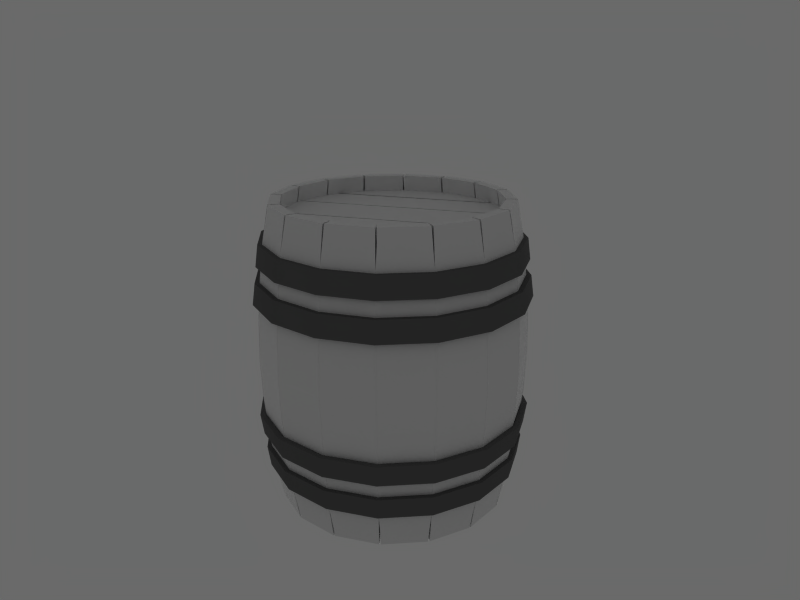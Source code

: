 # Source: barrel_wooden.blend  (saved by Blender 2.49.2; exported with 4.5.12 LTS)
import bpy
from mathutils import Matrix  # noqa: F401  (used for matrix-valued properties, if any)

bpy.ops.wm.read_factory_settings(use_empty=True)
scene = bpy.context.scene
scene.name = 'Scene'

# ---- collections
col_collection_1 = bpy.data.collections.new('Collection 1'); scene.collection.children.link(col_collection_1)
col_collection_2 = bpy.data.collections.new('Collection 2'); scene.collection.children.link(col_collection_2)

# ---- materials (node trees are filled in below, after node groups)
mat_planks = bpy.data.materials.new('Planks')
mat_planks.alpha_threshold = 0.0
mat_planks.diffuse_color = (0.883, 0.883, 0.883, 1.0)
mat_planks.roughness = 0.5
mat_planks.specular_intensity = 0.04067
mat_planks.line_color = (0.0, 0.0, 0.0, 1.0)
mat_rings = bpy.data.materials.new('Rings')
mat_rings.alpha_threshold = 0.0
mat_rings.diffuse_color = (0.3319, 0.3319, 0.3319, 1.0)
mat_rings.roughness = 0.5
mat_rings.line_color = (0.0, 0.0, 0.0, 1.0)

# ---- material node trees

# ---- world
world_world = bpy.data.worlds.new('World'); scene.world = world_world
world_world.color = (0.4143, 0.4143, 0.4143)
world_world.use_sun_shadow = False
world_world.sun_shadow_jitter_overblur = 0.0
world_world.cycles.sampling_method = 'MANUAL'
world_world.cycles.sample_map_resolution = 256
world_world.light_settings.ao_factor = 0.5
world_world.light_settings.distance = 100.0

# ---- cameras
cam_camera_001 = bpy.data.cameras.new('Camera.001')
cam_camera_001.passepartout_alpha = 0.2
cam_camera_001.clip_end = 500.0
cam_camera_001.lens = 35.0
cam_camera_001.ortho_scale = 7.314
cam_camera_001.show_limits = True
cam_camera_001.show_passepartout = False
cam_camera_001.show_safe_areas = True
cam_camera_001.dof.focus_distance = 0.0
cam_camera_001.dof.aperture_fstop = 128.0

# ---- lights
light_spot_001 = bpy.data.lights.new('Spot.001', 'SPOT')
light_spot_001.color = (0.6863, 0.8682, 1.0)
light_spot_001.transmission_factor = 0.0
light_spot_001.cutoff_distance = 30.0
light_spot_001.use_shadow = False
light_spot_001.energy = 24.06
light_spot_001.shadow_buffer_clip_start = 1.001
light_spot_001.shadow_soft_size = 1.0
light_spot_001.shadow_maximum_resolution = 0.006
light_spot_001.use_absolute_resolution = True
light_spot_001.spot_size = 1.309
light_spot_001.cycles.use_multiple_importance_sampling = False
light_spot_002 = bpy.data.lights.new('Spot.002', 'SPOT')
light_spot_002.transmission_factor = 0.0
light_spot_002.cutoff_distance = 30.0
light_spot_002.energy = 120.9
light_spot_002.shadow_buffer_clip_start = 1.001
light_spot_002.shadow_soft_size = 1.0
light_spot_002.shadow_maximum_resolution = 0.006
light_spot_002.use_absolute_resolution = True
light_spot_002.spot_size = 1.309
light_spot_002.cycles.use_multiple_importance_sampling = False
light_spot_005 = bpy.data.lights.new('Spot.005', 'SPOT')
light_spot_005.color = (0.6863, 0.8682, 1.0)
light_spot_005.transmission_factor = 0.0
light_spot_005.cutoff_distance = 30.0
light_spot_005.use_shadow = False
light_spot_005.energy = 60.75
light_spot_005.shadow_buffer_clip_start = 1.001
light_spot_005.shadow_soft_size = 1.0
light_spot_005.shadow_maximum_resolution = 0.006
light_spot_005.use_absolute_resolution = True
light_spot_005.spot_size = 1.309
light_spot_005.cycles.use_multiple_importance_sampling = False
light_lamp_001 = bpy.data.lights.new('Lamp.001', 'SUN')
light_lamp_001.transmission_factor = 0.0
light_lamp_001.angle = 1.571
light_lamp_001.energy = 1.2
light_lamp_001.shadow_buffer_clip_start = 0.5
light_lamp_001.shadow_soft_size = 1.0
light_lamp_001.shadow_cascade_max_distance = 1000.0
light_lamp_001.cycles.use_multiple_importance_sampling = False
light_spot_003 = bpy.data.lights.new('Spot.003', 'POINT')
light_spot_003.transmission_factor = 0.0
light_spot_003.cutoff_distance = 30.0
light_spot_003.use_shadow = False
light_spot_003.energy = 61.14
light_spot_003.shadow_buffer_clip_start = 1.001
light_spot_003.shadow_soft_size = 1.0
light_spot_003.shadow_maximum_resolution = 0.006
light_spot_003.use_absolute_resolution = True
light_spot_003.cycles.use_multiple_importance_sampling = False

# ---- meshes
me_cube_002 = bpy.data.meshes.new('Cube.002')
me_cube_002.from_pydata([(-1.316, -2.25, 1.969), (-1.196, -2.25, 1.802), (-0.4279, -2.25, 2.12), (-0.4812, -0.8, 2.477), (-0.4512, -0.8, 2.272), (-1.288, -0.8, 1.926), (-1.411, -0.8, 2.091), (-0.4279, 2.25, 2.12), (-1.196, 2.25, 1.802), (-1.316, 2.25, 1.969), (-1.288, 0.8, 1.926), (-1.411, 0.8, 2.091), (-0.4812, 0.8, 2.477), (-0.4512, 0.8, 2.272), (-0.436, -1.6, 2.201), (-1.248, -1.6, 1.864), (-0.467, -1.6, 2.404), (-1.37, -1.6, 2.03), (-1.299, -3.21e-07, 1.951), (-1.422, -3.486e-07, 2.117), (-1.23, -2.9, 1.872), (-0.4535, -2.9, 2.193), (-1.115, -2.9, 1.703), (-0.4158, -2.9, 1.993), (-0.4158, 2.9, 1.993), (-1.115, 2.9, 1.703), (-0.4535, 2.9, 2.193), (-1.23, 2.9, 1.872), (-0.4911, -7.154e-07, 2.503), (-0.4611, -2.681e-07, 2.299), (-1.37, 1.6, 2.03), (-0.467, 1.6, 2.404), (-1.248, 1.6, 1.864), (-0.436, 1.6, 2.201), (-1.245, 1.6, 1.866), (-1.866, 1.6, 1.245), (-1.352, 1.6, 2.043), (-2.043, 1.6, 1.352), (-1.306, -2.416e-07, 1.947), (-1.411, -6.869e-07, 2.124), (-1.853, 2.9, 1.258), (-1.258, 2.9, 1.853), (-1.682, 2.9, 1.147), (-1.147, 2.9, 1.682), (-1.147, -2.9, 1.682), (-1.682, -2.9, 1.147), (-1.258, -2.9, 1.853), (-1.853, -2.9, 1.258), (-2.124, -2.953e-07, 1.411), (-1.947, -2.722e-07, 1.306), (-2.043, -1.6, 1.352), (-1.352, -1.6, 2.043), (-1.866, -1.6, 1.245), (-1.245, -1.6, 1.866), (-1.287, 0.8, 1.927), (-1.392, 0.8, 2.104), (-2.104, 0.8, 1.392), (-1.927, 0.8, 1.287), (-1.969, 2.25, 1.315), (-1.795, 2.25, 1.207), (-1.207, 2.25, 1.795), (-2.104, -0.8, 1.392), (-1.927, -0.8, 1.287), (-1.287, -0.8, 1.927), (-1.392, -0.8, 2.104), (-1.207, -2.25, 1.795), (-1.795, -2.25, 1.207), (-1.969, -2.25, 1.315), (-2.322, -2.25, 0.4616), (-2.12, -2.25, 0.4279), (-1.802, -2.25, 1.196), (-2.091, -0.8, 1.411), (-1.926, -0.8, 1.288), (-2.272, -0.8, 0.4512), (-2.477, -0.8, 0.4812), (-1.802, 2.25, 1.196), (-2.12, 2.25, 0.4279), (-2.322, 2.25, 0.4616), (-2.272, 0.8, 0.4512), (-2.477, 0.8, 0.4812), (-2.091, 0.8, 1.411), (-1.926, 0.8, 1.288), (-1.864, -1.6, 1.248), (-2.201, -1.6, 0.436), (-2.03, -1.6, 1.37), (-2.404, -1.6, 0.467), (-2.299, -2.085e-07, 0.4611), (-2.503, -2.258e-07, 0.4911), (-2.193, -2.9, 0.4535), (-1.872, -2.9, 1.23), (-1.993, -2.9, 0.4158), (-1.703, -2.9, 1.115), (-1.703, 2.9, 1.115), (-1.993, 2.9, 0.4158), (-1.872, 2.9, 1.23), (-2.193, 2.9, 0.4535), (-2.117, -6.339e-07, 1.422), (-1.951, -1.927e-07, 1.299), (-2.404, 1.6, 0.467), (-2.03, 1.6, 1.37), (-2.201, 1.6, 0.436), (-1.864, 1.6, 1.248), (-2.2, 1.6, 0.4394), (-2.2, 1.6, -0.4394), (-2.4, 1.6, 0.4886), (-2.4, 1.6, -0.4886), (-2.3, -1.288e-07, 0.4536), (-2.5, -5.646e-07, 0.504), (-2.2, 2.9, -0.4205), (-2.2, 2.9, 0.4205), (-2.0, 2.9, -0.3784), (-2.0, 2.9, 0.3784), (-2.0, -2.9, 0.3784), (-2.0, -2.9, -0.3784), (-2.2, -2.9, 0.4205), (-2.2, -2.9, -0.4205), (-2.5, -1.507e-07, -0.504), (-2.3, -1.394e-07, -0.4536), (-2.4, -1.6, -0.4886), (-2.4, -1.6, 0.4886), (-2.2, -1.6, -0.4394), (-2.2, -1.6, 0.4394), (-2.272, 0.8, 0.4528), (-2.472, 0.8, 0.5032), (-2.472, 0.8, -0.5032), (-2.272, 0.8, -0.4528), (-2.322, 2.25, -0.4622), (-2.122, 2.25, -0.4158), (-2.122, 2.25, 0.4158), (-2.472, -0.8, -0.5032), (-2.272, -0.8, -0.4528), (-2.272, -0.8, 0.4528), (-2.472, -0.8, 0.5032), (-2.122, -2.25, 0.4158), (-2.122, -2.25, -0.4158), (-2.322, -2.25, -0.4622), (-1.969, -2.25, -1.316), (-1.802, -2.25, -1.196), (-2.12, -2.25, -0.4279), (-2.477, -0.8, -0.4812), (-2.272, -0.8, -0.4512), (-1.926, -0.8, -1.288), (-2.091, -0.8, -1.411), (-2.12, 2.25, -0.4279), (-1.802, 2.25, -1.196), (-1.969, 2.25, -1.316), (-1.926, 0.8, -1.288), (-2.091, 0.8, -1.411), (-2.477, 0.8, -0.4812), (-2.272, 0.8, -0.4512), (-2.201, -1.6, -0.436), (-1.864, -1.6, -1.248), (-2.404, -1.6, -0.467), (-2.03, -1.6, -1.37), (-1.951, -7.555e-08, -1.299), (-2.117, -8.136e-08, -1.422), (-1.872, -2.9, -1.23), (-2.193, -2.9, -0.4535), (-1.703, -2.9, -1.115), (-1.993, -2.9, -0.4158), (-1.993, 2.9, -0.4158), (-1.703, 2.9, -1.115), (-2.193, 2.9, -0.4535), (-1.872, 2.9, -1.23), (-2.503, -4.894e-07, -0.4911), (-2.299, -5.976e-08, -0.4611), (-2.03, 1.6, -1.37), (-2.404, 1.6, -0.467), (-1.864, 1.6, -1.248), (-2.201, 1.6, -0.436), (-1.866, 1.6, -1.245), (-1.245, 1.6, -1.866), (-2.043, 1.6, -1.352), (-1.352, 1.6, -2.043), (-1.947, 3.995e-09, -1.306), (-2.124, -4.2e-07, -1.411), (-1.258, 2.9, -1.853), (-1.853, 2.9, -1.258), (-1.147, 2.9, -1.682), (-1.682, 2.9, -1.147), (-1.682, -2.9, -1.147), (-1.147, -2.9, -1.682), (-1.853, -2.9, -1.258), (-1.258, -2.9, -1.853), (-1.411, -2.838e-08, -2.124), (-1.306, -2.664e-08, -1.947), (-1.352, -1.6, -2.043), (-2.043, -1.6, -1.352), (-1.245, -1.6, -1.866), (-1.866, -1.6, -1.245), (-1.927, 0.8, -1.287), (-2.104, 0.8, -1.392), (-1.392, 0.8, -2.104), (-1.287, 0.8, -1.927), (-1.207, 2.25, -1.795), (-1.795, 2.25, -1.207), (-1.392, -0.8, -2.104), (-1.287, -0.8, -1.927), (-1.927, -0.8, -1.287), (-2.104, -0.8, -1.392), (-1.795, -2.25, -1.207), (-1.207, -2.25, -1.795), (-0.4279, -2.25, -2.12), (-1.196, -2.25, -1.802), (-1.316, -2.25, -1.969), (-1.411, -0.8, -2.091), (-1.288, -0.8, -1.926), (-0.4512, -0.8, -2.272), (-0.4812, -0.8, -2.477), (-1.316, 2.25, -1.969), (-1.196, 2.25, -1.802), (-0.4279, 2.25, -2.12), (-0.4512, 0.8, -2.272), (-0.4812, 0.8, -2.477), (-1.411, 0.8, -2.091), (-1.288, 0.8, -1.926), (-1.248, -1.6, -1.864), (-0.436, -1.6, -2.201), (-1.37, -1.6, -2.03), (-0.467, -1.6, -2.404), (-0.4611, -1.126e-10, -2.299), (-0.4911, 1.942e-10, -2.503), (-0.4535, -2.9, -2.193), (-1.23, -2.9, -1.872), (-0.4158, -2.9, -1.993), (-1.115, -2.9, -1.703), (-1.115, 2.9, -1.703), (-0.4158, 2.9, -1.993), (-1.23, 2.9, -1.872), (-0.4535, 2.9, -2.193), (-1.422, -3.667e-07, -2.117), (-1.299, 5.275e-08, -1.951), (-0.467, 1.6, -2.404), (-1.37, 1.6, -2.03), (-0.436, 1.6, -2.201), (-1.248, 1.6, -1.864), (-0.4394, 1.6, -2.2), (0.4394, 1.6, -2.2), (-0.4886, 1.6, -2.4), (0.4886, 1.6, -2.4), (-0.4536, 7.907e-08, -2.3), (-0.504, -3.378e-07, -2.5), (0.4205, 2.9, -2.2), (-0.4205, 2.9, -2.2), (0.3784, 2.9, -2.0), (-0.3784, 2.9, -2.0), (-0.3784, -2.9, -2.0), (0.3784, -2.9, -2.0), (-0.4205, -2.9, -2.2), (0.4205, -2.9, -2.2), (0.504, 2.342e-14, -2.5), (0.4536, 4.956e-14, -2.3), (0.4886, -1.6, -2.4), (-0.4886, -1.6, -2.4), (0.4394, -1.6, -2.2), (-0.4394, -1.6, -2.2), (-0.4528, 0.8, -2.272), (-0.5032, 0.8, -2.472), (0.5032, 0.8, -2.472), (0.4528, 0.8, -2.272), (0.4158, 2.25, -2.122), (-0.4158, 2.25, -2.122), (-0.4622, 2.25, -2.322), (0.5032, -0.8, -2.472), (0.4528, -0.8, -2.272), (-0.4528, -0.8, -2.272), (-0.5032, -0.8, -2.472), (-0.4622, -2.25, -2.322), (-0.4158, -2.25, -2.122), (0.4158, -2.25, -2.122), (1.196, -2.25, -1.802), (0.4279, -2.25, -2.12), (0.4616, -2.25, -2.322), (0.4812, -0.8, -2.477), (0.4512, -0.8, -2.272), (1.288, -0.8, -1.926), (1.411, -0.8, -2.091), (0.4616, 2.25, -2.322), (0.4279, 2.25, -2.12), (1.196, 2.25, -1.802), (1.288, 0.8, -1.926), (1.411, 0.8, -2.091), (0.4812, 0.8, -2.477), (0.4512, 0.8, -2.272), (0.436, -1.6, -2.201), (1.248, -1.6, -1.864), (0.467, -1.6, -2.404), (1.37, -1.6, -2.03), (1.299, -2.632e-08, -1.951), (1.422, -2.893e-08, -2.117), (1.23, -2.9, -1.872), (0.4535, -2.9, -2.193), (1.115, -2.9, -1.703), (0.4158, -2.9, -1.993), (0.4158, 2.9, -1.993), (1.115, 2.9, -1.703), (0.4535, 2.9, -2.193), (1.23, 2.9, -1.872), (0.4911, -3.376e-07, -2.503), (0.4611, 7.896e-08, -2.299), (1.37, 1.6, -2.03), (0.467, 1.6, -2.404), (1.248, 1.6, -1.864), (0.436, 1.6, -2.201), (1.245, 1.6, -1.866), (1.866, 1.6, -1.245), (1.352, 1.6, -2.043), (2.043, 1.6, -1.352), (1.306, 5.243e-08, -1.947), (1.411, -3.661e-07, -2.124), (1.853, 2.9, -1.258), (1.258, 2.9, -1.853), (1.682, 2.9, -1.147), (1.147, 2.9, -1.682), (1.147, -2.9, -1.682), (1.682, -2.9, -1.147), (1.258, -2.9, -1.853), (1.853, -2.9, -1.258), (2.124, -8.219e-08, -1.411), (1.947, -7.507e-08, -1.306), (2.043, -1.6, -1.352), (1.352, -1.6, -2.043), (1.866, -1.6, -1.245), (1.245, -1.6, -1.866), (1.287, 0.8, -1.927), (1.392, 0.8, -2.104), (2.104, 0.8, -1.392), (1.927, 0.8, -1.287), (1.795, 2.25, -1.207), (1.207, 2.25, -1.795), (1.315, 2.25, -1.969), (2.104, -0.8, -1.392), (1.927, -0.8, -1.287), (1.287, -0.8, -1.927), (1.392, -0.8, -2.104), (1.315, -2.25, -1.969), (1.207, -2.25, -1.795), (1.795, -2.25, -1.207), (2.12, -2.25, -0.4279), (1.802, -2.25, -1.196), (1.969, -2.25, -1.316), (2.091, -0.8, -1.411), (1.926, -0.8, -1.288), (2.272, -0.8, -0.4512), (2.477, -0.8, -0.4812), (1.969, 2.25, -1.316), (1.802, 2.25, -1.196), (2.12, 2.25, -0.4279), (2.272, 0.8, -0.4512), (2.477, 0.8, -0.4812), (2.091, 0.8, -1.411), (1.926, 0.8, -1.288), (1.864, -1.6, -1.248), (2.201, -1.6, -0.436), (2.03, -1.6, -1.37), (2.404, -1.6, -0.467), (2.299, -1.388e-07, -0.4611), (2.503, -1.517e-07, -0.4911), (2.193, -2.9, -0.4535), (1.872, -2.9, -1.23), (1.993, -2.9, -0.4158), (1.703, -2.9, -1.115), (1.703, 2.9, -1.115), (1.993, 2.9, -0.4158), (1.872, 2.9, -1.23), (2.193, 2.9, -0.4535), (2.117, -4.191e-07, -1.422), (1.951, 3.514e-09, -1.299), (2.404, 1.6, -0.467), (2.03, 1.6, -1.37), (2.201, 1.6, -0.436), (1.864, 1.6, -1.248), (2.2, 1.6, -0.4394), (2.2, 1.6, 0.4394), (2.4, 1.6, -0.4886), (2.4, 1.6, 0.4886), (2.3, -6.033e-08, -0.4536), (2.5, -4.885e-07, -0.504), (2.2, 2.9, 0.4205), (2.2, 2.9, -0.4205), (2.0, 2.9, 0.3784), (2.0, 2.9, -0.3784), (2.0, -2.9, -0.3784), (2.0, -2.9, 0.3784), (2.2, -2.9, -0.4205), (2.2, -2.9, 0.4205), (2.5, -2.268e-07, 0.504), (2.3, -2.079e-07, 0.4536), (2.4, -1.6, 0.4886), (2.4, -1.6, -0.4886), (2.2, -1.6, 0.4394), (2.2, -1.6, -0.4394), (2.272, 0.8, -0.4528), (2.472, 0.8, -0.5032), (2.472, 0.8, 0.5032), (2.272, 0.8, 0.4528), (2.122, 2.25, 0.4158), (2.122, 2.25, -0.4158), (2.322, 2.25, -0.4622), (2.472, -0.8, 0.5032), (2.272, -0.8, 0.4528), (2.272, -0.8, -0.4528), (2.472, -0.8, -0.5032), (2.322, -2.25, -0.4622), (2.122, -2.25, -0.4158), (2.122, -2.25, 0.4158), (1.802, -2.25, 1.196), (2.12, -2.25, 0.4279), (2.322, -2.25, 0.4616), (2.477, -0.8, 0.4812), (2.272, -0.8, 0.4512), (1.926, -0.8, 1.288), (2.091, -0.8, 1.411), (2.322, 2.25, 0.4616), (2.12, 2.25, 0.4279), (1.802, 2.25, 1.196), (1.926, 0.8, 1.288), (2.091, 0.8, 1.411), (2.477, 0.8, 0.4812), (2.272, 0.8, 0.4512), (2.201, -1.6, 0.436), (1.864, -1.6, 1.248), (2.404, -1.6, 0.467), (2.03, -1.6, 1.37), (1.951, -2.717e-07, 1.299), (2.117, -2.961e-07, 1.422), (1.872, -2.9, 1.23), (2.193, -2.9, 0.4535), (1.703, -2.9, 1.115), (1.993, -2.9, 0.4158), (1.993, 2.9, 0.4158), (1.703, 2.9, 1.115), (2.193, 2.9, 0.4535), (1.872, 2.9, 1.23), (2.503, -5.636e-07, 0.4911), (2.299, -1.294e-07, 0.4611), (2.03, 1.6, 1.37), (2.404, 1.6, 0.467), (1.864, 1.6, 1.248), (2.201, 1.6, 0.436), (1.866, 1.6, 1.245), (1.245, 1.6, 1.866), (2.043, 1.6, 1.352), (1.352, 1.6, 2.043), (1.947, -1.931e-07, 1.306), (2.124, -6.331e-07, 1.411), (1.258, 2.9, 1.853), (1.853, 2.9, 1.258), (1.147, 2.9, 1.682), (1.682, 2.9, 1.147), (1.682, -2.9, 1.147), (1.147, -2.9, 1.682), (1.853, -2.9, 1.258), (1.258, -2.9, 1.853), (1.411, -3.491e-07, 2.124), (1.306, -3.206e-07, 1.947), (1.352, -1.6, 2.043), (2.043, -1.6, 1.352), (1.245, -1.6, 1.866), (1.866, -1.6, 1.245), (1.927, 0.8, 1.287), (2.104, 0.8, 1.392), (1.392, 0.8, 2.104), (1.287, 0.8, 1.927), (1.315, 2.25, 1.969), (1.207, 2.25, 1.795), (1.795, 2.25, 1.207), (1.969, 2.25, 1.315), (1.392, -0.8, 2.104), (1.287, -0.8, 1.927), (1.927, -0.8, 1.287), (2.104, -0.8, 1.392), (1.969, -2.25, 1.315), (1.795, -2.25, 1.207), (1.207, -2.25, 1.795), (1.315, -2.25, 1.969), (0.4616, -2.25, 2.322), (0.4279, -2.25, 2.12), (1.196, -2.25, 1.802), (1.411, -0.8, 2.091), (1.288, -0.8, 1.926), (0.4512, -0.8, 2.272), (0.4812, -0.8, 2.477), (1.196, 2.25, 1.802), (0.4279, 2.25, 2.12), (0.4616, 2.25, 2.322), (0.4512, 0.8, 2.272), (0.4812, 0.8, 2.477), (1.411, 0.8, 2.091), (1.288, 0.8, 1.926), (1.248, -1.6, 1.864), (0.436, -1.6, 2.201), (1.37, -1.6, 2.03), (0.467, -1.6, 2.404), (0.4611, -3.472e-07, 2.299), (0.4911, -3.777e-07, 2.503), (0.4535, -2.9, 2.193), (1.23, -2.9, 1.872), (0.4158, -2.9, 1.993), (1.115, -2.9, 1.703), (1.115, 2.9, 1.703), (0.4158, 2.9, 1.993), (1.23, 2.9, 1.872), (0.4535, 2.9, 2.193), (1.422, -6.863e-07, 2.117), (1.299, -2.419e-07, 1.951), (0.467, 1.6, 2.404), (1.37, 1.6, 2.03), (0.436, 1.6, 2.201), (1.248, 1.6, 1.864), (0.4394, 1.6, 2.2), (-0.4394, 1.6, 2.2), (0.4886, 1.6, 2.4), (-0.4886, 1.6, 2.4), (0.4536, -2.682e-07, 2.3), (0.504, -7.153e-07, 2.5), (-0.4205, 2.9, 2.2), (0.4205, 2.9, 2.2), (-0.3784, 2.9, 2.0), (0.3784, 2.9, 2.0), (0.3784, -2.9, 2.0), (-0.3784, -2.9, 2.0), (0.4205, -2.9, 2.2), (-0.4205, -2.9, 2.2), (-0.504, -3.775e-07, 2.5), (-0.4536, -3.473e-07, 2.3), (-0.4886, -1.6, 2.4), (0.4886, -1.6, 2.4), (-0.4394, -1.6, 2.2), (0.4394, -1.6, 2.2), (0.4528, 0.8, 2.272), (0.5032, 0.8, 2.472), (-0.5032, 0.8, 2.472), (-0.4528, 0.8, 2.272), (-0.4622, 2.25, 2.322), (-0.4158, 2.25, 2.122), (0.4158, 2.25, 2.122), (-0.5032, -0.8, 2.472), (-0.4528, -0.8, 2.272), (0.4528, -0.8, 2.272), (0.5032, -0.8, 2.472), (0.4158, -2.25, 2.122), (-0.4158, -2.25, 2.122), (-0.4622, -2.25, 2.322)], [], [(522, 520, 521, 523), (510, 530, 533, 511), (513, 532, 531, 512), (532, 524, 515, 531), (530, 510, 512, 531), (531, 515, 514, 530), (524, 532, 533, 525), (532, 513, 511, 533), (510, 536, 485, 512), (536, 519, 517, 485), (536, 510, 511, 535), (524, 537, 538, 525), (537, 526, 528, 538), (527, 540, 539, 529), (540, 515, 514, 539), (526, 537, 540, 527), (539, 514, 525, 538), (528, 542, 541, 529), (542, 521, 520, 541), (527, 476, 543, 526), (529, 541, 476, 527), (0, 20, 22, 1), (17, 0, 1, 15), (2, 23, 21, 543), (14, 2, 543, 16), (20, 0, 543, 21), (0, 17, 16, 543), (1, 22, 23, 2), (15, 1, 2, 14), (4, 29, 18, 5), (14, 4, 5, 15), (6, 19, 28, 3), (17, 6, 3, 16), (3, 28, 29, 4), (16, 3, 4, 14), (6, 17, 15, 5), (19, 6, 5, 18), (8, 25, 24, 7), (32, 8, 7, 33), (534, 26, 27, 9), (31, 534, 9, 30), (7, 24, 26, 534), (33, 7, 534, 31), (9, 27, 25, 8), (30, 9, 8, 32), (11, 30, 32, 10), (19, 11, 10, 18), (12, 28, 29, 13), (31, 12, 13, 33), (11, 19, 28, 12), (30, 11, 12, 31), (13, 29, 18, 10), (33, 13, 10, 32), (21, 23, 22, 20), (26, 24, 25, 27), (41, 43, 42, 40), (46, 44, 45, 47), (34, 54, 57, 35), (54, 38, 49, 57), (37, 56, 55, 36), (56, 48, 39, 55), (36, 55, 54, 34), (55, 39, 38, 54), (48, 56, 57, 49), (56, 37, 35, 57), (37, 58, 59, 35), (58, 40, 42, 59), (34, 60, 9, 36), (60, 43, 41, 9), (36, 9, 58, 37), (9, 41, 40, 58), (35, 59, 60, 34), (59, 42, 43, 60), (48, 61, 62, 49), (61, 50, 52, 62), (51, 64, 63, 53), (64, 39, 38, 63), (50, 61, 64, 51), (61, 48, 39, 64), (53, 63, 62, 52), (63, 38, 49, 62), (52, 66, 65, 53), (66, 45, 44, 65), (51, 0, 67, 50), (0, 46, 47, 67), (0, 51, 53, 65), (46, 0, 65, 44), (50, 67, 66, 52), (67, 47, 45, 66), (68, 88, 90, 69), (85, 68, 69, 83), (70, 91, 89, 67), (82, 70, 67, 84), (67, 89, 88, 68), (84, 67, 68, 85), (69, 90, 91, 70), (83, 69, 70, 82), (72, 97, 86, 73), (82, 72, 73, 83), (74, 87, 96, 71), (85, 74, 71, 84), (71, 96, 97, 72), (84, 71, 72, 82), (74, 85, 83, 73), (87, 74, 73, 86), (76, 93, 92, 75), (100, 76, 75, 101), (58, 94, 95, 77), (99, 58, 77, 98), (75, 92, 94, 58), (101, 75, 58, 99), (77, 95, 93, 76), (98, 77, 76, 100), (79, 98, 100, 78), (87, 79, 78, 86), (80, 96, 97, 81), (99, 80, 81, 101), (79, 87, 96, 80), (98, 79, 80, 99), (81, 97, 86, 78), (101, 81, 78, 100), (89, 91, 90, 88), (94, 92, 93, 95), (109, 111, 110, 108), (114, 112, 113, 115), (102, 122, 125, 103), (122, 106, 117, 125), (105, 124, 123, 104), (124, 116, 107, 123), (104, 123, 122, 102), (123, 107, 106, 122), (116, 124, 125, 117), (124, 105, 103, 125), (105, 126, 127, 103), (126, 108, 110, 127), (102, 128, 77, 104), (128, 111, 109, 77), (104, 77, 126, 105), (77, 109, 108, 126), (103, 127, 128, 102), (127, 110, 111, 128), (116, 129, 130, 117), (129, 118, 120, 130), (119, 132, 131, 121), (132, 107, 106, 131), (118, 129, 132, 119), (129, 116, 107, 132), (121, 131, 130, 120), (131, 106, 117, 130), (120, 134, 133, 121), (134, 113, 112, 133), (119, 68, 135, 118), (68, 114, 115, 135), (121, 133, 68, 119), (133, 112, 114, 68), (118, 135, 134, 120), (135, 115, 113, 134), (136, 156, 158, 137), (153, 136, 137, 151), (138, 159, 157, 135), (150, 138, 135, 152), (135, 157, 156, 136), (152, 135, 136, 153), (137, 158, 159, 138), (151, 137, 138, 150), (140, 165, 154, 141), (150, 140, 141, 151), (142, 155, 164, 139), (153, 142, 139, 152), (139, 164, 165, 140), (152, 139, 140, 150), (142, 153, 151, 141), (155, 142, 141, 154), (144, 161, 160, 143), (168, 144, 143, 169), (126, 162, 163, 145), (167, 126, 145, 166), (143, 160, 162, 126), (169, 143, 126, 167), (145, 163, 161, 144), (166, 145, 144, 168), (147, 166, 168, 146), (155, 147, 146, 154), (148, 164, 165, 149), (167, 148, 149, 169), (147, 155, 164, 148), (166, 147, 148, 167), (149, 165, 154, 146), (169, 149, 146, 168), (157, 159, 158, 156), (162, 160, 161, 163), (177, 179, 178, 176), (182, 180, 181, 183), (170, 190, 193, 171), (190, 174, 185, 193), (173, 192, 191, 172), (192, 184, 175, 191), (172, 191, 190, 170), (191, 175, 174, 190), (184, 192, 193, 185), (192, 173, 171, 193), (173, 209, 194, 171), (209, 176, 178, 194), (170, 195, 145, 172), (195, 179, 177, 145), (172, 145, 209, 173), (145, 177, 176, 209), (171, 194, 195, 170), (194, 178, 179, 195), (184, 196, 197, 185), (196, 186, 188, 197), (187, 199, 198, 189), (199, 175, 174, 198), (186, 196, 199, 187), (196, 184, 175, 199), (189, 198, 197, 188), (198, 174, 185, 197), (188, 201, 200, 189), (201, 181, 180, 200), (187, 136, 204, 186), (136, 182, 183, 204), (189, 200, 136, 187), (200, 180, 182, 136), (186, 204, 201, 188), (204, 183, 181, 201), (267, 222, 224, 202), (219, 267, 202, 217), (203, 225, 223, 204), (216, 203, 204, 218), (204, 223, 222, 267), (218, 204, 267, 219), (202, 224, 225, 203), (217, 202, 203, 216), (206, 231, 220, 207), (216, 206, 207, 217), (208, 221, 230, 205), (219, 208, 205, 218), (205, 230, 231, 206), (218, 205, 206, 216), (208, 219, 217, 207), (221, 208, 207, 220), (211, 227, 226, 210), (234, 211, 210, 235), (209, 228, 229, 262), (233, 209, 262, 232), (210, 226, 228, 209), (235, 210, 209, 233), (262, 229, 227, 211), (232, 262, 211, 234), (213, 232, 234, 212), (221, 213, 212, 220), (214, 230, 231, 215), (233, 214, 215, 235), (213, 221, 230, 214), (232, 213, 214, 233), (215, 231, 220, 212), (235, 215, 212, 234), (223, 225, 224, 222), (228, 226, 227, 229), (243, 245, 244, 242), (248, 246, 247, 249), (236, 256, 259, 237), (256, 240, 251, 259), (239, 258, 257, 238), (258, 250, 241, 257), (238, 257, 256, 236), (257, 241, 240, 256), (250, 258, 259, 251), (258, 239, 237, 259), (239, 277, 260, 237), (277, 242, 244, 260), (236, 261, 262, 238), (261, 245, 243, 262), (238, 262, 277, 239), (262, 243, 242, 277), (237, 260, 261, 236), (260, 244, 245, 261), (250, 263, 264, 251), (263, 252, 254, 264), (253, 266, 265, 255), (266, 241, 240, 265), (252, 263, 266, 253), (263, 250, 241, 266), (255, 265, 264, 254), (265, 240, 251, 264), (254, 269, 268, 255), (269, 247, 246, 268), (253, 267, 272, 252), (267, 248, 249, 272), (255, 268, 267, 253), (268, 246, 248, 267), (252, 272, 269, 254), (272, 249, 247, 269), (335, 290, 292, 270), (287, 335, 270, 285), (271, 293, 291, 272), (284, 271, 272, 286), (272, 291, 290, 335), (286, 272, 335, 287), (270, 292, 293, 271), (285, 270, 271, 284), (274, 299, 288, 275), (284, 274, 275, 285), (276, 289, 298, 273), (287, 276, 273, 286), (273, 298, 299, 274), (286, 273, 274, 284), (276, 287, 285, 275), (289, 276, 275, 288), (279, 295, 294, 278), (302, 279, 278, 303), (277, 296, 297, 330), (301, 277, 330, 300), (278, 294, 296, 277), (303, 278, 277, 301), (330, 297, 295, 279), (300, 330, 279, 302), (281, 300, 302, 280), (289, 281, 280, 288), (282, 298, 299, 283), (301, 282, 283, 303), (281, 289, 298, 282), (300, 281, 282, 301), (283, 299, 288, 280), (303, 283, 280, 302), (291, 293, 292, 290), (296, 294, 295, 297), (311, 313, 312, 310), (316, 314, 315, 317), (304, 324, 327, 305), (324, 308, 319, 327), (307, 326, 325, 306), (326, 318, 309, 325), (306, 325, 324, 304), (325, 309, 308, 324), (318, 326, 327, 319), (326, 307, 305, 327), (307, 345, 328, 305), (345, 310, 312, 328), (304, 329, 330, 306), (329, 313, 311, 330), (306, 330, 345, 307), (330, 311, 310, 345), (305, 328, 329, 304), (328, 312, 313, 329), (318, 331, 332, 319), (331, 320, 322, 332), (321, 334, 333, 323), (334, 309, 308, 333), (320, 331, 334, 321), (331, 318, 309, 334), (323, 333, 332, 322), (333, 308, 319, 332), (322, 337, 336, 323), (337, 315, 314, 336), (321, 335, 340, 320), (335, 316, 317, 340), (323, 336, 335, 321), (336, 314, 316, 335), (320, 340, 337, 322), (340, 317, 315, 337), (403, 358, 360, 338), (355, 403, 338, 353), (339, 361, 359, 340), (352, 339, 340, 354), (340, 359, 358, 403), (354, 340, 403, 355), (338, 360, 361, 339), (353, 338, 339, 352), (342, 367, 356, 343), (352, 342, 343, 353), (344, 357, 366, 341), (355, 344, 341, 354), (341, 366, 367, 342), (354, 341, 342, 352), (344, 355, 353, 343), (357, 344, 343, 356), (347, 363, 362, 346), (370, 347, 346, 371), (345, 364, 365, 398), (369, 345, 398, 368), (346, 362, 364, 345), (371, 346, 345, 369), (398, 365, 363, 347), (368, 398, 347, 370), (349, 368, 370, 348), (357, 349, 348, 356), (350, 366, 367, 351), (369, 350, 351, 371), (349, 357, 366, 350), (368, 349, 350, 369), (351, 367, 356, 348), (371, 351, 348, 370), (359, 361, 360, 358), (364, 362, 363, 365), (379, 381, 380, 378), (384, 382, 383, 385), (372, 392, 395, 373), (392, 376, 387, 395), (375, 394, 393, 374), (394, 386, 377, 393), (374, 393, 392, 372), (393, 377, 376, 392), (386, 394, 395, 387), (394, 375, 373, 395), (375, 413, 396, 373), (413, 378, 380, 396), (372, 397, 398, 374), (397, 381, 379, 398), (374, 398, 413, 375), (398, 379, 378, 413), (373, 396, 397, 372), (396, 380, 381, 397), (386, 399, 400, 387), (399, 388, 390, 400), (389, 402, 401, 391), (402, 377, 376, 401), (388, 399, 402, 389), (399, 386, 377, 402), (391, 401, 400, 390), (401, 376, 387, 400), (390, 405, 404, 391), (405, 383, 382, 404), (389, 403, 408, 388), (403, 384, 385, 408), (391, 404, 403, 389), (404, 382, 384, 403), (388, 408, 405, 390), (408, 385, 383, 405), (472, 426, 428, 406), (423, 472, 406, 421), (407, 429, 427, 408), (420, 407, 408, 422), (408, 427, 426, 472), (422, 408, 472, 423), (406, 428, 429, 407), (421, 406, 407, 420), (410, 435, 424, 411), (420, 410, 411, 421), (412, 425, 434, 409), (423, 412, 409, 422), (409, 434, 435, 410), (422, 409, 410, 420), (412, 423, 421, 411), (425, 412, 411, 424), (415, 431, 430, 414), (438, 415, 414, 439), (413, 432, 433, 467), (437, 413, 467, 436), (414, 430, 432, 413), (439, 414, 413, 437), (467, 433, 431, 415), (436, 467, 415, 438), (417, 436, 438, 416), (425, 417, 416, 424), (418, 434, 435, 419), (437, 418, 419, 439), (417, 425, 434, 418), (436, 417, 418, 437), (419, 435, 424, 416), (439, 419, 416, 438), (427, 429, 428, 426), (432, 430, 431, 433), (447, 449, 448, 446), (452, 450, 451, 453), (440, 460, 463, 441), (460, 444, 455, 463), (443, 462, 461, 442), (462, 454, 445, 461), (442, 461, 460, 440), (461, 445, 444, 460), (454, 462, 463, 455), (462, 443, 441, 463), (443, 464, 465, 441), (464, 446, 448, 465), (440, 466, 467, 442), (466, 449, 447, 467), (442, 467, 464, 443), (467, 447, 446, 464), (441, 465, 466, 440), (465, 448, 449, 466), (454, 468, 469, 455), (468, 456, 458, 469), (457, 471, 470, 459), (471, 445, 444, 470), (456, 468, 471, 457), (468, 454, 445, 471), (459, 470, 469, 458), (470, 444, 455, 469), (458, 474, 473, 459), (474, 451, 450, 473), (457, 472, 475, 456), (472, 452, 453, 475), (459, 473, 472, 457), (473, 450, 452, 472), (456, 475, 474, 458), (475, 453, 451, 474), (476, 496, 498, 477), (493, 476, 477, 491), (478, 499, 497, 475), (490, 478, 475, 492), (475, 497, 496, 476), (492, 475, 476, 493), (477, 498, 499, 478), (491, 477, 478, 490), (480, 505, 494, 481), (490, 480, 481, 491), (482, 495, 504, 479), (493, 482, 479, 492), (479, 504, 505, 480), (492, 479, 480, 490), (482, 493, 491, 481), (495, 482, 481, 494), (484, 501, 500, 483), (508, 484, 483, 509), (464, 502, 503, 485), (507, 464, 485, 506), (483, 500, 502, 464), (509, 483, 464, 507), (485, 503, 501, 484), (506, 485, 484, 508), (487, 506, 508, 486), (495, 487, 486, 494), (488, 504, 505, 489), (507, 488, 489, 509), (487, 495, 504, 488), (506, 487, 488, 507), (489, 505, 494, 486), (509, 489, 486, 508), (497, 499, 498, 496), (502, 500, 501, 503), (517, 519, 518, 516), (530, 514, 525, 533), (513, 534, 535, 511), (534, 516, 518, 535), (512, 485, 534, 513), (485, 517, 516, 534), (535, 518, 519, 536), (537, 524, 515, 540), (529, 539, 538, 528), (476, 522, 523, 543), (541, 520, 522, 476), (526, 543, 542, 528), (543, 523, 521, 542)])
me_cube_002.polygons.foreach_set('use_smooth', [True] * 544)
me_cube_002.materials.append(mat_planks)
me_cube_002.use_remesh_preserve_volume = False
me_cube_002.use_remesh_preserve_attributes = False
me_cube_002.use_mirror_vertex_groups = False
me_cube_002.update()
me_cube_001 = bpy.data.meshes.new('Cube.001')
me_cube_001.from_pydata([(6.304, 1.501, 7.323), (6.304, 1.501, -7.323), (6.304, -1.501, 7.323), (6.304, -1.501, -7.323), (-6.304, -1.501, 7.323), (-6.304, -1.501, -7.323), (-6.304, 1.501, 7.323), (-6.304, 1.501, -7.323), (6.304, 1.501, 7.856), (6.304, 1.501, -7.856), (6.304, -1.501, 7.856), (6.304, -1.501, -7.856), (-6.304, -1.501, 7.856), (-6.304, -1.501, -7.856), (-6.304, 1.501, 7.856), (-6.304, 1.501, -7.856), (-5.116, 4.07, 7.856), (-5.116, 4.07, -7.856), (-6.304, 1.587, 7.856), (-6.304, 1.587, -7.856), (6.304, 1.587, 7.856), (6.304, 1.587, -7.856), (5.116, 4.07, 7.856), (5.116, 4.07, -7.856), (-5.116, 4.07, 7.323), (-5.116, 4.07, -7.323), (-6.304, 1.587, 7.323), (-6.304, 1.587, -7.323), (6.304, 1.587, 7.323), (6.304, 1.587, -7.323), (5.116, 4.07, 7.323), (5.116, 4.07, -7.323), (1.59, 6.336, 7.323), (1.59, 6.336, -7.323), (4.886, 4.238, 7.323), (4.886, 4.238, -7.323), (-5.006, 4.238, 7.323), (-5.006, 4.238, -7.323), (-1.71, 6.336, 7.323), (-1.71, 6.336, -7.323), (1.59, 6.336, 7.856), (1.59, 6.336, -7.856), (4.886, 4.238, 7.856), (4.886, 4.238, -7.856), (-5.006, 4.238, 7.856), (-5.006, 4.238, -7.856), (-1.71, 6.336, 7.856), (-1.71, 6.336, -7.856), (4.225, 4.937, 7.323), (4.225, 4.937, -7.323), (3.153, 5.637, 7.323), (3.153, 5.637, -7.323), (-3.273, 5.637, 7.323), (-3.273, 5.637, -7.323), (-4.345, 4.937, 7.323), (-4.345, 4.937, -7.323), (4.225, 4.937, 7.856), (4.225, 4.937, -7.856), (3.153, 5.637, 7.856), (3.153, 5.637, -7.856), (-4.345, 4.937, 7.856), (-4.345, 4.937, -7.856), (-3.273, 5.637, 7.856), (-3.273, 5.637, -7.856), (-3.273, -5.637, 7.856), (-3.273, -5.637, -7.856), (-4.345, -4.937, 7.856), (-4.345, -4.937, -7.856), (3.153, -5.637, 7.856), (3.153, -5.637, -7.856), (4.225, -4.937, 7.856), (4.225, -4.937, -7.856), (-4.345, -4.937, 7.323), (-4.345, -4.937, -7.323), (-3.273, -5.637, 7.323), (-3.273, -5.637, -7.323), (3.153, -5.637, 7.323), (3.153, -5.637, -7.323), (4.225, -4.937, 7.323), (4.225, -4.937, -7.323), (-1.71, -6.336, 7.856), (-1.71, -6.336, -7.856), (-5.006, -4.238, 7.856), (-5.006, -4.238, -7.856), (4.886, -4.238, 7.856), (4.886, -4.238, -7.856), (1.59, -6.336, 7.856), (1.59, -6.336, -7.856), (-1.71, -6.336, 7.323), (-1.71, -6.336, -7.323), (-5.006, -4.238, 7.323), (-5.006, -4.238, -7.323), (4.886, -4.238, 7.323), (4.886, -4.238, -7.323), (1.59, -6.336, 7.323), (1.59, -6.336, -7.323), (5.116, -4.07, 7.323), (5.116, -4.07, -7.323), (6.304, -1.587, 7.323), (6.304, -1.587, -7.323), (-6.304, -1.587, 7.323), (-6.304, -1.587, -7.323), (-5.116, -4.07, 7.323), (-5.116, -4.07, -7.323), (5.116, -4.07, 7.856), (5.116, -4.07, -7.856), (6.304, -1.587, 7.856), (6.304, -1.587, -7.856), (-6.304, -1.587, 7.856), (-6.304, -1.587, -7.856), (-5.116, -4.07, 7.856), (-5.116, -4.07, -7.856)], [], [(0, 2, 4, 6), (5, 3, 1, 7), (8, 14, 12, 10), (13, 15, 9, 11), (0, 8, 10, 2), (11, 9, 1, 3), (2, 10, 12, 4), (13, 11, 3, 5), (4, 12, 14, 6), (15, 13, 5, 7), (8, 0, 6, 14), (7, 1, 9, 15), (22, 30, 24, 16), (25, 31, 23, 17), (26, 18, 16, 24), (17, 19, 27, 25), (28, 20, 18, 26), (19, 21, 29, 27), (30, 22, 20, 28), (21, 23, 31, 29), (22, 16, 18, 20), (19, 17, 23, 21), (30, 28, 26, 24), (27, 29, 31, 25), (34, 42, 44, 36), (45, 43, 35, 37), (40, 32, 38, 46), (39, 33, 41, 47), (32, 50, 52, 38), (53, 51, 33, 39), (50, 48, 54, 52), (55, 49, 51, 53), (48, 34, 36, 54), (37, 35, 49, 55), (46, 62, 58, 40), (59, 63, 47, 41), (62, 60, 56, 58), (57, 61, 63, 59), (60, 44, 42, 56), (43, 45, 61, 57), (40, 58, 50, 32), (51, 59, 41, 33), (58, 56, 48, 50), (49, 57, 59, 51), (56, 42, 34, 48), (35, 43, 57, 49), (44, 60, 54, 36), (55, 61, 45, 37), (60, 62, 52, 54), (53, 63, 61, 55), (62, 46, 38, 52), (39, 47, 63, 53), (64, 74, 88, 80), (89, 75, 65, 81), (66, 72, 74, 64), (75, 73, 67, 65), (82, 90, 72, 66), (73, 91, 83, 67), (70, 78, 92, 84), (93, 79, 71, 85), (68, 76, 78, 70), (79, 77, 69, 71), (86, 94, 76, 68), (77, 95, 87, 69), (66, 70, 84, 82), (85, 71, 67, 83), (64, 68, 70, 66), (71, 69, 65, 67), (80, 86, 68, 64), (69, 87, 81, 65), (78, 72, 90, 92), (91, 73, 79, 93), (76, 74, 72, 78), (73, 75, 77, 79), (94, 88, 74, 76), (75, 89, 95, 77), (86, 80, 88, 94), (89, 81, 87, 95), (92, 90, 82, 84), (83, 91, 93, 85), (96, 102, 100, 98), (101, 103, 97, 99), (104, 106, 108, 110), (109, 107, 105, 111), (96, 98, 106, 104), (107, 99, 97, 105), (98, 100, 108, 106), (109, 101, 99, 107), (100, 102, 110, 108), (111, 103, 101, 109), (104, 110, 102, 96), (103, 111, 105, 97)])
_uv = me_cube_001.uv_layers.new(name='ColormapTop')
_uv.uv.foreach_set('vector', [0.8965, 0.8178, 0.8965, 0.9346, 0.4057, 0.9346, 0.4057, 0.8178, 0.4057, 0.9346, 0.8965, 0.9346, 0.8965, 0.8178, 0.4057, 0.8178, 0.5115, 0.1805, 0.02074, 0.1805, 0.02074, 0.06362, 0.5115, 0.06362, 0.02074, 0.06362, 0.02074, 0.1805, 0.5115, 0.1805, 0.5115, 0.06362, 0.5323, 0.1805, 0.5115, 0.1805, 0.5115, 0.06362, 0.5323, 0.06362, 0.5115, 0.06362, 0.5115, 0.1805, 0.5323, 0.1805, 0.5323, 0.06362, 0.5172, 0.0, 0.5115, 0.06362, 0.02074, 0.06362, 0.02636, 1.299e-07, 0.02074, 0.06362, 0.5115, 0.06362, 0.5172, 0.0, 0.02636, 1.299e-07, 0.0, 0.06362, 0.02074, 0.06362, 0.02074, 0.1805, 2.042e-07, 0.1805, 0.02074, 0.1805, 0.02074, 0.06362, 0.0, 0.06362, 2.042e-07, 0.1805, 0.5115, 0.1805, 0.5059, 0.2441, 0.01512, 0.2441, 0.02074, 0.1805, 0.01512, 0.2441, 0.5059, 0.2441, 0.5115, 0.1805, 0.02074, 0.1805, 0.4547, 0.4014, 0.4507, 0.4522, 0.05976, 0.4522, 0.06375, 0.4014, 0.05976, 0.4522, 0.4507, 0.4522, 0.4547, 0.4014, 0.06375, 0.4014, 0.0, 0.3153, 0.01836, 0.3065, 0.06375, 0.4014, 0.04539, 0.4102, 0.06375, 0.4014, 0.01836, 0.3065, 0.0, 0.3153, 0.04539, 0.4102, 0.5056, 0.2441, 0.5001, 0.3065, 0.01836, 0.3065, 0.02388, 0.2441, 0.01836, 0.3065, 0.5001, 0.3065, 0.5056, 0.2441, 0.02388, 0.2441, 0.4731, 0.4102, 0.4547, 0.4014, 0.5001, 0.3065, 0.5185, 0.3153, 0.5001, 0.3065, 0.4547, 0.4014, 0.4731, 0.4102, 0.5185, 0.3153, 0.4547, 0.4014, 0.06375, 0.4014, 0.01836, 0.3065, 0.5001, 0.3065, 0.01836, 0.3065, 0.06375, 0.4014, 0.4547, 0.4014, 0.5001, 0.3065, 0.9538, 0.4522, 1.0, 0.5488, 0.5092, 0.5488, 0.5554, 0.4522, 0.5092, 0.5488, 1.0, 0.5488, 0.9538, 0.4522, 0.5554, 0.4522, 0.7935, 0.6592, 0.7913, 0.7068, 0.4265, 0.7042, 0.4287, 0.6565, 0.4265, 0.7042, 0.7913, 0.7068, 0.7935, 0.6592, 0.4287, 0.6565, 0.6629, 0.8006, 0.6629, 0.817, 0.5611, 0.8165, 0.5612, 0.8001, 0.5611, 0.8165, 0.6629, 0.817, 0.6629, 0.8006, 0.5612, 0.8001, 0.7498, 0.2441, 0.8043, 0.2675, 0.5816, 0.271, 0.6354, 0.2459, 0.5816, 0.271, 0.8043, 0.2675, 0.7498, 0.2441, 0.6354, 0.2459, 0.8043, 0.2675, 0.8591, 0.3057, 0.5408, 0.3077, 0.5816, 0.271, 0.5408, 0.3077, 0.8591, 0.3057, 0.8043, 0.2675, 0.5816, 0.271, 0.8591, 0.3057, 0.9036, 0.3528, 0.5185, 0.3528, 0.5408, 0.3077, 0.5185, 0.3528, 0.9036, 0.3528, 0.8591, 0.3057, 0.5408, 0.3077, 0.5612, 0.8001, 0.5073, 0.7755, 0.7154, 0.7771, 0.6629, 0.8006, 0.7154, 0.7771, 0.5073, 0.7755, 0.5612, 0.8001, 0.6629, 0.8006, 0.5073, 0.7755, 0.4628, 0.7427, 0.7569, 0.7456, 0.7154, 0.7771, 0.7569, 0.7456, 0.4628, 0.7427, 0.5073, 0.7755, 0.7154, 0.7771, 0.4628, 0.7427, 0.4265, 0.7042, 0.7913, 0.7068, 0.7569, 0.7456, 0.7913, 0.7068, 0.4265, 0.7042, 0.4628, 0.7427, 0.7569, 0.7456, 0.6629, 0.8006, 0.7154, 0.7771, 0.7256, 0.7947, 0.6701, 0.8178, 0.7256, 0.7947, 0.7154, 0.7771, 0.6629, 0.8006, 0.6701, 0.8178, 0.7154, 0.7771, 0.7569, 0.7456, 0.7739, 0.7642, 0.7256, 0.7947, 0.7739, 0.7642, 0.7569, 0.7456, 0.7154, 0.7771, 0.7256, 0.7947, 0.7569, 0.7456, 0.7913, 0.7068, 0.8115, 0.7276, 0.7739, 0.7642, 0.8115, 0.7276, 0.7913, 0.7068, 0.7569, 0.7456, 0.7739, 0.7642, 0.4265, 0.7042, 0.4628, 0.7427, 0.4462, 0.7627, 0.4057, 0.7263, 0.4462, 0.7627, 0.4628, 0.7427, 0.4265, 0.7042, 0.4057, 0.7263, 0.4628, 0.7427, 0.5073, 0.7755, 0.4968, 0.7937, 0.4462, 0.7627, 0.4968, 0.7937, 0.5073, 0.7755, 0.4628, 0.7427, 0.4462, 0.7627, 0.5073, 0.7755, 0.5612, 0.8001, 0.5537, 0.8178, 0.4968, 0.7937, 0.5537, 0.8178, 0.5612, 0.8001, 0.5073, 0.7755, 0.4968, 0.7937, 0.1016, 0.8698, 0.09107, 0.888, 0.148, 0.9121, 0.1555, 0.8944, 0.148, 0.9121, 0.09107, 0.888, 0.1016, 0.8698, 0.1555, 0.8944, 0.05708, 0.837, 0.04048, 0.857, 0.09107, 0.888, 0.1016, 0.8698, 0.09107, 0.888, 0.04048, 0.857, 0.05708, 0.837, 0.1016, 0.8698, 0.02076, 0.7984, 0.0, 0.8205, 0.04048, 0.857, 0.05708, 0.837, 0.04048, 0.857, 0.0, 0.8205, 0.02076, 0.7984, 0.05708, 0.837, 0.3512, 0.8399, 0.3682, 0.8584, 0.4057, 0.8219, 0.3855, 0.8011, 0.4057, 0.8219, 0.3682, 0.8584, 0.3512, 0.8399, 0.3855, 0.8011, 0.3097, 0.8714, 0.3199, 0.889, 0.3682, 0.8584, 0.3512, 0.8399, 0.3682, 0.8584, 0.3199, 0.889, 0.3097, 0.8714, 0.3512, 0.8399, 0.2572, 0.8948, 0.2644, 0.9121, 0.3199, 0.889, 0.3097, 0.8714, 0.3199, 0.889, 0.2644, 0.9121, 0.2572, 0.8948, 0.3097, 0.8714, 0.05708, 0.837, 0.3512, 0.8399, 0.3855, 0.8011, 0.02076, 0.7984, 0.3855, 0.8011, 0.3512, 0.8399, 0.05708, 0.837, 0.02076, 0.7984, 0.1016, 0.8698, 0.3097, 0.8714, 0.3512, 0.8399, 0.05708, 0.837, 0.3512, 0.8399, 0.3097, 0.8714, 0.1016, 0.8698, 0.05708, 0.837, 0.1555, 0.8944, 0.2572, 0.8948, 0.3097, 0.8714, 0.1016, 0.8698, 0.3097, 0.8714, 0.2572, 0.8948, 0.1555, 0.8944, 0.1016, 0.8698, 0.3473, 0.7106, 0.05975, 0.7085, 0.02301, 0.7508, 0.3878, 0.7534, 0.02301, 0.7508, 0.05975, 0.7085, 0.3473, 0.7106, 0.3878, 0.7534, 0.3029, 0.6788, 0.1084, 0.6774, 0.05975, 0.7085, 0.3473, 0.7106, 0.05975, 0.7085, 0.1084, 0.6774, 0.3029, 0.6788, 0.3473, 0.7106, 0.2558, 0.6572, 0.1559, 0.6565, 0.1084, 0.6774, 0.3029, 0.6788, 0.1084, 0.6774, 0.1559, 0.6565, 0.2558, 0.6572, 0.3029, 0.6788, 0.2572, 0.8948, 0.1555, 0.8944, 0.1554, 0.9108, 0.2571, 0.9112, 0.1554, 0.9108, 0.1555, 0.8944, 0.2572, 0.8948, 0.2571, 0.9112, 0.3878, 0.7534, 0.02301, 0.7508, 0.02076, 0.7984, 0.3855, 0.8011, 0.02076, 0.7984, 0.02301, 0.7508, 0.3878, 0.7534, 0.3855, 0.8011, 0.9538, 0.5599, 0.5554, 0.5599, 0.5092, 0.6565, 1.0, 0.6565, 0.5092, 0.6565, 0.5554, 0.5599, 0.9538, 0.5599, 1.0, 0.6565, 0.4466, 0.6066, 0.4912, 0.5135, 0.01804, 0.5135, 0.06261, 0.6066, 0.01804, 0.5135, 0.4912, 0.5135, 0.4466, 0.6066, 0.06261, 0.6066, 0.4646, 0.6153, 0.5092, 0.5221, 0.4912, 0.5135, 0.4466, 0.6066, 0.4912, 0.5135, 0.5092, 0.5221, 0.4646, 0.6153, 0.4466, 0.6066, 0.4966, 0.4522, 0.02346, 0.4522, 0.01804, 0.5135, 0.4912, 0.5135, 0.01804, 0.5135, 0.02346, 0.4522, 0.4966, 0.4522, 0.4912, 0.5135, 0.0, 0.5221, 0.04458, 0.6153, 0.06261, 0.6066, 0.01804, 0.5135, 0.06261, 0.6066, 0.04458, 0.6153, 0.0, 0.5221, 0.01804, 0.5135, 0.4466, 0.6066, 0.06261, 0.6066, 0.05869, 0.6565, 0.4427, 0.6565, 0.05869, 0.6565, 0.06261, 0.6066, 0.4466, 0.6066, 0.4427, 0.6565])
me_cube_001.materials.append(mat_planks)
me_cube_001.use_remesh_preserve_volume = False
me_cube_001.use_remesh_preserve_attributes = False
me_cube_001.use_mirror_vertex_groups = False
me_cube_001.update()
me_circle = bpy.data.meshes.new('Circle')
me_circle.from_pydata([(13.62, 9.071, 14.65), (16.06, 3.168, 14.65), (16.05, -3.218, 14.65), (13.59, -9.114, 14.65), (9.071, -13.62, 14.65), (3.168, -16.06, 14.65), (-3.218, -16.05, 14.65), (-9.114, -13.59, 14.65), (-13.62, -9.071, 14.65), (-16.06, -3.168, 14.65), (-16.05, 3.218, 14.65), (-13.59, 9.114, 14.65), (-9.071, 13.62, 14.65), (-3.168, 16.06, 14.65), (3.218, 16.05, 14.65), (9.114, 13.59, 14.65), (16.41, 3.238, 11.99), (13.93, 9.273, 11.99), (16.4, -3.29, 11.99), (13.9, -9.317, 11.99), (9.273, -13.93, 11.99), (3.238, -16.41, 11.99), (-3.29, -16.4, 11.99), (-9.317, -13.9, 11.99), (-13.93, -9.273, 11.99), (-16.41, -3.238, 11.99), (-16.4, 3.29, 11.99), (-13.9, 9.317, 11.99), (-9.273, 13.93, 11.99), (-3.238, 16.41, 11.99), (3.29, 16.4, 11.99), (9.317, 13.9, 11.99), (8.945, 13.34, 11.99), (3.158, 15.75, 11.99), (-3.109, 15.76, 11.99), (-8.903, 13.37, 11.99), (-13.34, 8.945, 11.99), (-15.75, 3.158, 11.99), (-15.76, -3.109, 11.99), (-13.37, -8.903, 11.99), (-8.945, -13.34, 11.99), (-3.158, -15.75, 11.99), (3.109, -15.76, 11.99), (8.903, -13.37, 11.99), (13.34, -8.945, 11.99), (15.75, -3.158, 11.99), (13.37, 8.903, 11.99), (15.76, 3.109, 11.99), (8.75, 13.05, 14.65), (3.089, 15.41, 14.65), (-3.041, 15.42, 14.65), (-8.709, 13.08, 14.65), (-13.05, 8.75, 14.65), (-15.41, 3.089, 14.65), (-15.42, -3.041, 14.65), (-13.08, -8.709, 14.65), (-8.75, -13.05, 14.65), (-3.089, -15.41, 14.65), (3.041, -15.42, 14.65), (8.709, -13.08, 14.65), (13.05, -8.75, 14.65), (15.41, -3.089, 14.65), (15.42, 3.041, 14.65), (13.08, 8.709, 14.65), (13.56, 9.029, 9.989), (15.98, 3.153, 9.989), (15.97, -3.203, 9.989), (13.53, -9.071, 9.989), (9.029, -13.56, 9.989), (3.153, -15.98, 9.989), (-3.203, -15.97, 9.989), (-9.071, -13.53, 9.989), (-13.56, -9.029, 9.989), (-15.98, -3.153, 9.989), (-15.97, 3.203, 9.989), (-13.53, 9.071, 9.989), (-9.029, 13.56, 9.989), (-3.153, 15.98, 9.989), (3.203, 15.97, 9.989), (9.071, 13.53, 9.989), (16.34, 3.223, 7.325), (13.86, 9.23, 7.325), (16.33, -3.274, 7.325), (13.83, -9.273, 7.325), (9.23, -13.86, 7.325), (3.223, -16.34, 7.325), (-3.274, -16.33, 7.325), (-9.273, -13.83, 7.325), (-13.86, -9.23, 7.325), (-16.34, -3.223, 7.325), (-16.33, 3.274, 7.325), (-13.83, 9.273, 7.325), (-9.23, 13.86, 7.325), (-3.223, 16.34, 7.325), (3.274, 16.33, 7.325), (9.273, 13.83, 7.325), (9.659, 14.41, 7.325), (3.41, 17.01, 7.325), (-3.357, 17.02, 7.325), (-9.614, 14.44, 7.325), (-14.41, 9.659, 7.325), (-17.01, 3.41, 7.325), (-17.02, -3.357, 7.325), (-14.44, -9.614, 7.325), (-9.659, -14.41, 7.325), (-3.41, -17.01, 7.325), (3.357, -17.02, 7.325), (9.614, -14.44, 7.325), (14.41, -9.659, 7.325), (17.01, -3.41, 7.325), (14.44, 9.614, 7.325), (17.02, 3.357, 7.325), (9.448, 14.09, 9.989), (3.336, 16.64, 9.989), (-3.284, 16.65, 9.989), (-9.404, 14.12, 9.989), (-14.09, 9.448, 9.989), (-16.64, 3.336, 9.989), (-16.65, -3.284, 9.989), (-14.12, -9.404, 9.989), (-9.448, -14.09, 9.989), (-3.336, -16.64, 9.989), (3.284, -16.65, 9.989), (9.404, -14.12, 9.989), (14.09, -9.448, 9.989), (16.64, -3.336, 9.989), (16.65, 3.284, 9.989), (14.12, 9.404, 9.989), (14.12, 9.404, -9.989), (16.65, 3.284, -9.989), (16.64, -3.336, -9.989), (14.09, -9.448, -9.989), (9.404, -14.12, -9.989), (3.284, -16.65, -9.989), (-3.336, -16.64, -9.989), (-9.448, -14.09, -9.989), (-14.12, -9.404, -9.989), (-16.65, -3.284, -9.989), (-16.64, 3.336, -9.989), (-14.09, 9.448, -9.989), (-9.404, 14.12, -9.989), (-3.284, 16.65, -9.989), (3.336, 16.64, -9.989), (9.448, 14.09, -9.989), (17.02, 3.357, -7.325), (14.44, 9.614, -7.325), (17.01, -3.41, -7.325), (14.41, -9.659, -7.325), (9.614, -14.44, -7.325), (3.357, -17.02, -7.325), (-3.41, -17.01, -7.325), (-9.659, -14.41, -7.325), (-14.44, -9.614, -7.325), (-17.02, -3.357, -7.325), (-17.01, 3.41, -7.325), (-14.41, 9.659, -7.325), (-9.614, 14.44, -7.325), (-3.357, 17.02, -7.325), (3.41, 17.01, -7.325), (9.659, 14.41, -7.325), (9.273, 13.83, -7.325), (3.274, 16.33, -7.325), (-3.223, 16.34, -7.325), (-9.23, 13.86, -7.325), (-13.83, 9.273, -7.325), (-16.33, 3.274, -7.325), (-16.34, -3.223, -7.325), (-13.86, -9.23, -7.325), (-9.273, -13.83, -7.325), (-3.274, -16.33, -7.325), (3.223, -16.34, -7.325), (9.23, -13.86, -7.325), (13.83, -9.273, -7.325), (16.33, -3.274, -7.325), (13.86, 9.23, -7.325), (16.34, 3.223, -7.325), (9.071, 13.53, -9.989), (3.203, 15.97, -9.989), (-3.153, 15.98, -9.989), (-9.029, 13.56, -9.989), (-13.53, 9.071, -9.989), (-15.97, 3.203, -9.989), (-15.98, -3.153, -9.989), (-13.56, -9.029, -9.989), (-9.071, -13.53, -9.989), (-3.203, -15.97, -9.989), (3.153, -15.98, -9.989), (9.029, -13.56, -9.989), (13.53, -9.071, -9.989), (15.97, -3.203, -9.989), (15.98, 3.153, -9.989), (13.56, 9.029, -9.989), (13.08, 8.709, -14.65), (15.42, 3.041, -14.65), (15.41, -3.089, -14.65), (13.05, -8.75, -14.65), (8.709, -13.08, -14.65), (3.041, -15.42, -14.65), (-3.089, -15.41, -14.65), (-8.75, -13.05, -14.65), (-13.08, -8.709, -14.65), (-15.42, -3.041, -14.65), (-15.41, 3.089, -14.65), (-13.05, 8.75, -14.65), (-8.709, 13.08, -14.65), (-3.041, 15.42, -14.65), (3.089, 15.41, -14.65), (8.75, 13.05, -14.65), (15.76, 3.109, -11.99), (13.37, 8.903, -11.99), (15.75, -3.158, -11.99), (13.34, -8.945, -11.99), (8.903, -13.37, -11.99), (3.109, -15.76, -11.99), (-3.158, -15.75, -11.99), (-8.945, -13.34, -11.99), (-13.37, -8.903, -11.99), (-15.76, -3.109, -11.99), (-15.75, 3.158, -11.99), (-13.34, 8.945, -11.99), (-8.903, 13.37, -11.99), (-3.109, 15.76, -11.99), (3.158, 15.75, -11.99), (8.945, 13.34, -11.99), (9.317, 13.9, -11.99), (3.29, 16.4, -11.99), (-3.238, 16.41, -11.99), (-9.273, 13.93, -11.99), (-13.9, 9.317, -11.99), (-16.4, 3.29, -11.99), (-16.41, -3.238, -11.99), (-13.93, -9.273, -11.99), (-9.317, -13.9, -11.99), (-3.29, -16.4, -11.99), (3.238, -16.41, -11.99), (9.273, -13.93, -11.99), (13.9, -9.317, -11.99), (16.4, -3.29, -11.99), (13.93, 9.273, -11.99), (16.41, 3.238, -11.99), (9.114, 13.59, -14.65), (3.218, 16.05, -14.65), (-3.168, 16.06, -14.65), (-9.071, 13.62, -14.65), (-13.59, 9.114, -14.65), (-16.05, 3.218, -14.65), (-16.06, -3.168, -14.65), (-13.62, -9.071, -14.65), (-9.114, -13.59, -14.65), (-3.218, -16.05, -14.65), (3.168, -16.06, -14.65), (9.071, -13.62, -14.65), (13.59, -9.114, -14.65), (16.05, -3.218, -14.65), (16.06, 3.168, -14.65), (13.62, 9.071, -14.65)], [], [(1, 0, 17, 16), (2, 1, 16, 18), (3, 2, 18, 19), (4, 3, 19, 20), (5, 4, 20, 21), (6, 5, 21, 22), (7, 6, 22, 23), (8, 7, 23, 24), (9, 8, 24, 25), (10, 9, 25, 26), (11, 10, 26, 27), (12, 11, 27, 28), (13, 12, 28, 29), (14, 13, 29, 30), (15, 14, 30, 31), (0, 15, 31, 17), (17, 31, 32, 46), (31, 30, 33, 32), (30, 29, 34, 33), (29, 28, 35, 34), (28, 27, 36, 35), (27, 26, 37, 36), (26, 25, 38, 37), (25, 24, 39, 38), (24, 23, 40, 39), (23, 22, 41, 40), (22, 21, 42, 41), (21, 20, 43, 42), (20, 19, 44, 43), (19, 18, 45, 44), (18, 16, 47, 45), (16, 17, 46, 47), (15, 0, 63, 48), (14, 15, 48, 49), (13, 14, 49, 50), (12, 13, 50, 51), (11, 12, 51, 52), (10, 11, 52, 53), (9, 10, 53, 54), (8, 9, 54, 55), (7, 8, 55, 56), (6, 7, 56, 57), (5, 6, 57, 58), (4, 5, 58, 59), (3, 4, 59, 60), (2, 3, 60, 61), (1, 2, 61, 62), (0, 1, 62, 63), (46, 63, 62, 47), (47, 62, 61, 45), (45, 61, 60, 44), (44, 60, 59, 43), (43, 59, 58, 42), (42, 58, 57, 41), (41, 57, 56, 40), (40, 56, 55, 39), (39, 55, 54, 38), (38, 54, 53, 37), (37, 53, 52, 36), (36, 52, 51, 35), (35, 51, 50, 34), (34, 50, 49, 33), (33, 49, 48, 32), (32, 48, 63, 46), (95, 79, 64, 81), (94, 78, 79, 95), (93, 77, 78, 94), (92, 76, 77, 93), (91, 75, 76, 92), (90, 74, 75, 91), (89, 73, 74, 90), (88, 72, 73, 89), (87, 71, 72, 88), (86, 70, 71, 87), (85, 69, 70, 86), (84, 68, 69, 85), (83, 67, 68, 84), (82, 66, 67, 83), (80, 65, 66, 82), (81, 64, 65, 80), (127, 126, 65, 64), (126, 125, 66, 65), (125, 124, 67, 66), (124, 123, 68, 67), (123, 122, 69, 68), (122, 121, 70, 69), (121, 120, 71, 70), (120, 119, 72, 71), (119, 118, 73, 72), (118, 117, 74, 73), (117, 116, 75, 74), (116, 115, 76, 75), (115, 114, 77, 76), (114, 113, 78, 77), (113, 112, 79, 78), (112, 127, 64, 79), (111, 110, 81, 80), (109, 111, 80, 82), (108, 109, 82, 83), (107, 108, 83, 84), (106, 107, 84, 85), (105, 106, 85, 86), (104, 105, 86, 87), (103, 104, 87, 88), (102, 103, 88, 89), (101, 102, 89, 90), (100, 101, 90, 91), (99, 100, 91, 92), (98, 99, 92, 93), (97, 98, 93, 94), (96, 97, 94, 95), (110, 96, 95, 81), (127, 112, 96, 110), (112, 113, 97, 96), (113, 114, 98, 97), (114, 115, 99, 98), (115, 116, 100, 99), (116, 117, 101, 100), (117, 118, 102, 101), (118, 119, 103, 102), (119, 120, 104, 103), (120, 121, 105, 104), (121, 122, 106, 105), (122, 123, 107, 106), (123, 124, 108, 107), (124, 125, 109, 108), (125, 126, 111, 109), (126, 127, 110, 111), (129, 128, 145, 144), (130, 129, 144, 146), (131, 130, 146, 147), (132, 131, 147, 148), (133, 132, 148, 149), (134, 133, 149, 150), (135, 134, 150, 151), (136, 135, 151, 152), (137, 136, 152, 153), (138, 137, 153, 154), (139, 138, 154, 155), (140, 139, 155, 156), (141, 140, 156, 157), (142, 141, 157, 158), (143, 142, 158, 159), (128, 143, 159, 145), (145, 159, 160, 174), (159, 158, 161, 160), (158, 157, 162, 161), (157, 156, 163, 162), (156, 155, 164, 163), (155, 154, 165, 164), (154, 153, 166, 165), (153, 152, 167, 166), (152, 151, 168, 167), (151, 150, 169, 168), (150, 149, 170, 169), (149, 148, 171, 170), (148, 147, 172, 171), (147, 146, 173, 172), (146, 144, 175, 173), (144, 145, 174, 175), (143, 128, 191, 176), (142, 143, 176, 177), (141, 142, 177, 178), (140, 141, 178, 179), (139, 140, 179, 180), (138, 139, 180, 181), (137, 138, 181, 182), (136, 137, 182, 183), (135, 136, 183, 184), (134, 135, 184, 185), (133, 134, 185, 186), (132, 133, 186, 187), (131, 132, 187, 188), (130, 131, 188, 189), (129, 130, 189, 190), (128, 129, 190, 191), (174, 191, 190, 175), (175, 190, 189, 173), (173, 189, 188, 172), (172, 188, 187, 171), (171, 187, 186, 170), (170, 186, 185, 169), (169, 185, 184, 168), (168, 184, 183, 167), (167, 183, 182, 166), (166, 182, 181, 165), (165, 181, 180, 164), (164, 180, 179, 163), (163, 179, 178, 162), (162, 178, 177, 161), (161, 177, 176, 160), (160, 176, 191, 174), (223, 207, 192, 209), (222, 206, 207, 223), (221, 205, 206, 222), (220, 204, 205, 221), (219, 203, 204, 220), (218, 202, 203, 219), (217, 201, 202, 218), (216, 200, 201, 217), (215, 199, 200, 216), (214, 198, 199, 215), (213, 197, 198, 214), (212, 196, 197, 213), (211, 195, 196, 212), (210, 194, 195, 211), (208, 193, 194, 210), (209, 192, 193, 208), (255, 254, 193, 192), (254, 253, 194, 193), (253, 252, 195, 194), (252, 251, 196, 195), (251, 250, 197, 196), (250, 249, 198, 197), (249, 248, 199, 198), (248, 247, 200, 199), (247, 246, 201, 200), (246, 245, 202, 201), (245, 244, 203, 202), (244, 243, 204, 203), (243, 242, 205, 204), (242, 241, 206, 205), (241, 240, 207, 206), (240, 255, 192, 207), (239, 238, 209, 208), (237, 239, 208, 210), (236, 237, 210, 211), (235, 236, 211, 212), (234, 235, 212, 213), (233, 234, 213, 214), (232, 233, 214, 215), (231, 232, 215, 216), (230, 231, 216, 217), (229, 230, 217, 218), (228, 229, 218, 219), (227, 228, 219, 220), (226, 227, 220, 221), (225, 226, 221, 222), (224, 225, 222, 223), (238, 224, 223, 209), (255, 240, 224, 238), (240, 241, 225, 224), (241, 242, 226, 225), (242, 243, 227, 226), (243, 244, 228, 227), (244, 245, 229, 228), (245, 246, 230, 229), (246, 247, 231, 230), (247, 248, 232, 231), (248, 249, 233, 232), (249, 250, 234, 233), (250, 251, 235, 234), (251, 252, 236, 235), (252, 253, 237, 236), (253, 254, 239, 237), (254, 255, 238, 239)])
me_circle.polygons.foreach_set('use_smooth', [True] * 256)
_uv = me_circle.uv_layers.new(name='Colormap_rings')
_uv.uv.foreach_set('vector', [0.0, 0.0, 1.0, 0.0, 1.0, 1.0, 0.0, 1.0, 0.0, 0.0, 1.0, 0.0, 1.0, 1.0, 0.0, 1.0, 0.0, 0.0, 1.0, 0.0, 1.0, 1.0, 0.0, 1.0, 0.0, 0.0, 1.0, 0.0, 1.0, 1.0, 0.0, 1.0, 0.0, 0.0, 1.0, 0.0, 1.0, 1.0, 0.0, 1.0, 0.0, 0.0, 1.0, 0.0, 1.0, 1.0, 0.0, 1.0, 0.0, 0.0, 1.0, 0.0, 1.0, 1.0, 0.0, 1.0, 0.0, 0.0, 1.0, 0.0, 1.0, 1.0, 0.0, 1.0, 0.0, 0.0, 1.0, 0.0, 1.0, 1.0, 0.0, 1.0, 0.0, 0.0, 1.0, 0.0, 1.0, 1.0, 0.0, 1.0, 0.0, 0.0, 1.0, 0.0, 1.0, 1.0, 0.0, 1.0, 0.0, 0.0, 1.0, 0.0, 1.0, 1.0, 0.0, 1.0, 0.0, 0.0, 1.0, 0.0, 1.0, 1.0, 0.0, 1.0, 0.0, 0.0, 1.0, 0.0, 1.0, 1.0, 0.0, 1.0, 0.0, 0.0, 1.0, 0.0, 1.0, 1.0, 0.0, 1.0, 0.0, 0.0, 1.0, 0.0, 1.0, 1.0, 0.0, 1.0, 0.0, 0.0, 1.0, 0.0, 1.0, 1.0, 0.0, 1.0, 0.0, 0.0, 1.0, 0.0, 1.0, 1.0, 0.0, 1.0, 0.0, 0.0, 1.0, 0.0, 1.0, 1.0, 0.0, 1.0, 0.0, 0.0, 1.0, 0.0, 1.0, 1.0, 0.0, 1.0, 0.0, 0.0, 1.0, 0.0, 1.0, 1.0, 0.0, 1.0, 0.0, 0.0, 1.0, 0.0, 1.0, 1.0, 0.0, 1.0, 0.0, 0.0, 1.0, 0.0, 1.0, 1.0, 0.0, 1.0, 0.0, 0.0, 1.0, 0.0, 1.0, 1.0, 0.0, 1.0, 0.0, 0.0, 1.0, 0.0, 1.0, 1.0, 0.0, 1.0, 0.0, 0.0, 1.0, 0.0, 1.0, 1.0, 0.0, 1.0, 0.0, 0.0, 1.0, 0.0, 1.0, 1.0, 0.0, 1.0, 0.0, 0.0, 1.0, 0.0, 1.0, 1.0, 0.0, 1.0, 0.0, 0.0, 1.0, 0.0, 1.0, 1.0, 0.0, 1.0, 0.0, 0.0, 1.0, 0.0, 1.0, 1.0, 0.0, 1.0, 0.0, 0.0, 1.0, 0.0, 1.0, 1.0, 0.0, 1.0, 0.0, 0.0, 1.0, 0.0, 1.0, 1.0, 0.0, 1.0, 0.0, 0.0, 1.0, 0.0, 1.0, 1.0, 0.0, 1.0, 0.0, 0.0, 1.0, 0.0, 1.0, 1.0, 0.0, 1.0, 0.0, 0.0, 1.0, 0.0, 1.0, 1.0, 0.0, 1.0, 0.0, 0.0, 1.0, 0.0, 1.0, 1.0, 0.0, 1.0, 0.0, 0.0, 1.0, 0.0, 1.0, 1.0, 0.0, 1.0, 0.0, 0.0, 1.0, 0.0, 1.0, 1.0, 0.0, 1.0, 0.0, 0.0, 1.0, 0.0, 1.0, 1.0, 0.0, 1.0, 0.0, 0.0, 1.0, 0.0, 1.0, 1.0, 0.0, 1.0, 0.0, 0.0, 1.0, 0.0, 1.0, 1.0, 0.0, 1.0, 0.0, 0.0, 1.0, 0.0, 1.0, 1.0, 0.0, 1.0, 0.0, 0.0, 1.0, 0.0, 1.0, 1.0, 0.0, 1.0, 0.0, 0.0, 1.0, 0.0, 1.0, 1.0, 0.0, 1.0, 0.0, 0.0, 1.0, 0.0, 1.0, 1.0, 0.0, 1.0, 0.0, 0.0, 1.0, 0.0, 1.0, 1.0, 0.0, 1.0, 0.0, 0.0, 1.0, 0.0, 1.0, 1.0, 0.0, 1.0, 0.0, 0.0, 1.0, 0.0, 1.0, 1.0, 0.0, 1.0, 0.0, 0.0, 1.0, 0.0, 1.0, 1.0, 0.0, 1.0, 0.0, 0.0, 1.0, 0.0, 1.0, 1.0, 0.0, 1.0, 0.0, 0.0, 1.0, 0.0, 1.0, 1.0, 0.0, 1.0, 0.0, 0.0, 1.0, 0.0, 1.0, 1.0, 0.0, 1.0, 0.0, 0.0, 1.0, 0.0, 1.0, 1.0, 0.0, 1.0, 0.0, 0.0, 1.0, 0.0, 1.0, 1.0, 0.0, 1.0, 0.0, 0.0, 1.0, 0.0, 1.0, 1.0, 0.0, 1.0, 0.0, 0.0, 1.0, 0.0, 1.0, 1.0, 0.0, 1.0, 0.0, 0.0, 1.0, 0.0, 1.0, 1.0, 0.0, 1.0, 0.0, 0.0, 1.0, 0.0, 1.0, 1.0, 0.0, 1.0, 0.0, 0.0, 1.0, 0.0, 1.0, 1.0, 0.0, 1.0, 0.0, 0.0, 1.0, 0.0, 1.0, 1.0, 0.0, 1.0, 0.0, 0.0, 1.0, 0.0, 1.0, 1.0, 0.0, 1.0, 0.0, 0.0, 1.0, 0.0, 1.0, 1.0, 0.0, 1.0, 0.0, 0.0, 1.0, 0.0, 1.0, 1.0, 0.0, 1.0, 0.0, 0.0, 1.0, 0.0, 1.0, 1.0, 0.0, 1.0, 0.0, 0.0, 1.0, 0.0, 1.0, 1.0, 0.0, 1.0, 0.0, 0.0, 1.0, 0.0, 1.0, 1.0, 0.0, 1.0, 0.0, 0.0, 1.0, 0.0, 1.0, 1.0, 0.0, 1.0, 0.0, 0.0, 1.0, 0.0, 1.0, 1.0, 0.0, 1.0, 0.0, 0.0, 1.0, 0.0, 1.0, 1.0, 0.0, 1.0, 0.0, 0.0, 1.0, 0.0, 1.0, 1.0, 0.0, 1.0, 0.0, 0.0, 1.0, 0.0, 1.0, 1.0, 0.0, 1.0, 0.0, 0.0, 1.0, 0.0, 1.0, 1.0, 0.0, 1.0, 0.0, 0.0, 1.0, 0.0, 1.0, 1.0, 0.0, 1.0, 0.0, 0.0, 1.0, 0.0, 1.0, 1.0, 0.0, 1.0, 0.0, 0.0, 1.0, 0.0, 1.0, 1.0, 0.0, 1.0, 0.0, 0.0, 1.0, 0.0, 1.0, 1.0, 0.0, 1.0, 0.0, 0.0, 1.0, 0.0, 1.0, 1.0, 0.0, 1.0, 0.0, 0.0, 1.0, 0.0, 1.0, 1.0, 0.0, 1.0, 0.0, 0.0, 1.0, 0.0, 1.0, 1.0, 0.0, 1.0, 0.0, 0.0, 1.0, 0.0, 1.0, 1.0, 0.0, 1.0, 0.0, 0.0, 1.0, 0.0, 1.0, 1.0, 0.0, 1.0, 0.0, 0.0, 1.0, 0.0, 1.0, 1.0, 0.0, 1.0, 0.0, 0.0, 1.0, 0.0, 1.0, 1.0, 0.0, 1.0, 0.0, 0.0, 1.0, 0.0, 1.0, 1.0, 0.0, 1.0, 0.0, 0.0, 1.0, 0.0, 1.0, 1.0, 0.0, 1.0, 0.0, 0.0, 1.0, 0.0, 1.0, 1.0, 0.0, 1.0, 0.0, 0.0, 1.0, 0.0, 1.0, 1.0, 0.0, 1.0, 0.0, 0.0, 1.0, 0.0, 1.0, 1.0, 0.0, 1.0, 0.0, 0.0, 1.0, 0.0, 1.0, 1.0, 0.0, 1.0, 0.0, 0.0, 1.0, 0.0, 1.0, 1.0, 0.0, 1.0, 0.0, 0.0, 1.0, 0.0, 1.0, 1.0, 0.0, 1.0, 0.0, 0.0, 1.0, 0.0, 1.0, 1.0, 0.0, 1.0, 0.0, 0.0, 1.0, 0.0, 1.0, 1.0, 0.0, 1.0, 0.0, 0.0, 1.0, 0.0, 1.0, 1.0, 0.0, 1.0, 0.0, 0.0, 1.0, 0.0, 1.0, 1.0, 0.0, 1.0, 0.0, 0.0, 1.0, 0.0, 1.0, 1.0, 0.0, 1.0, 0.0, 0.0, 1.0, 0.0, 1.0, 1.0, 0.0, 1.0, 0.0, 0.0, 1.0, 0.0, 1.0, 1.0, 0.0, 1.0, 0.0, 0.0, 1.0, 0.0, 1.0, 1.0, 0.0, 1.0, 0.0, 0.0, 1.0, 0.0, 1.0, 1.0, 0.0, 1.0, 0.0, 0.0, 1.0, 0.0, 1.0, 1.0, 0.0, 1.0, 0.0, 0.0, 1.0, 0.0, 1.0, 1.0, 0.0, 1.0, 0.0, 0.0, 1.0, 0.0, 1.0, 1.0, 0.0, 1.0, 0.0, 0.0, 1.0, 0.0, 1.0, 1.0, 0.0, 1.0, 0.0, 0.0, 1.0, 0.0, 1.0, 1.0, 0.0, 1.0, 0.0, 0.0, 1.0, 0.0, 1.0, 1.0, 0.0, 1.0, 0.0, 0.0, 1.0, 0.0, 1.0, 1.0, 0.0, 1.0, 0.0, 0.0, 1.0, 0.0, 1.0, 1.0, 0.0, 1.0, 0.0, 0.0, 1.0, 0.0, 1.0, 1.0, 0.0, 1.0, 0.0, 0.0, 1.0, 0.0, 1.0, 1.0, 0.0, 1.0, 0.0, 0.0, 1.0, 0.0, 1.0, 1.0, 0.0, 1.0, 0.0, 0.0, 1.0, 0.0, 1.0, 1.0, 0.0, 1.0, 0.0, 0.0, 1.0, 0.0, 1.0, 1.0, 0.0, 1.0, 0.0, 0.0, 1.0, 0.0, 1.0, 1.0, 0.0, 1.0, 0.0, 0.0, 1.0, 0.0, 1.0, 1.0, 0.0, 1.0, 0.0, 0.0, 1.0, 0.0, 1.0, 1.0, 0.0, 1.0, 0.0, 0.0, 1.0, 0.0, 1.0, 1.0, 0.0, 1.0, 0.0, 0.0, 1.0, 0.0, 1.0, 1.0, 0.0, 1.0, 0.0, 0.0, 1.0, 0.0, 1.0, 1.0, 0.0, 1.0, 0.0, 0.0, 1.0, 0.0, 1.0, 1.0, 0.0, 1.0, 0.0, 0.0, 1.0, 0.0, 1.0, 1.0, 0.0, 1.0, 0.0, 0.0, 1.0, 0.0, 1.0, 1.0, 0.0, 1.0, 0.0, 0.0, 1.0, 0.0, 1.0, 1.0, 0.0, 1.0, 0.0, 0.0, 1.0, 0.0, 1.0, 1.0, 0.0, 1.0, 0.0, 0.0, 1.0, 0.0, 1.0, 1.0, 0.0, 1.0, 0.0, 0.0, 1.0, 0.0, 1.0, 1.0, 0.0, 1.0, 0.0, 0.0, 1.0, 0.0, 1.0, 1.0, 0.0, 1.0, 0.0, 0.0, 1.0, 0.0, 1.0, 1.0, 0.0, 1.0, 0.0, 0.0, 1.0, 0.0, 1.0, 1.0, 0.0, 1.0, 0.0, 0.0, 1.0, 0.0, 1.0, 1.0, 0.0, 1.0, 0.0, 0.0, 1.0, 0.0, 1.0, 1.0, 0.0, 1.0, 0.0, 0.0, 1.0, 0.0, 1.0, 1.0, 0.0, 1.0, 0.0, 0.0, 1.0, 0.0, 1.0, 1.0, 0.0, 1.0, 0.0, 0.0, 1.0, 0.0, 1.0, 1.0, 0.0, 1.0, 0.0, 0.0, 1.0, 0.0, 1.0, 1.0, 0.0, 1.0, 0.0, 0.0, 1.0, 0.0, 1.0, 1.0, 0.0, 1.0, 0.0, 0.0, 1.0, 0.0, 1.0, 1.0, 0.0, 1.0, 0.0, 0.0, 1.0, 0.0, 1.0, 1.0, 0.0, 1.0, 0.0, 0.0, 1.0, 0.0, 1.0, 1.0, 0.0, 1.0, 0.0, 0.0, 1.0, 0.0, 1.0, 1.0, 0.0, 1.0, 0.0, 0.0, 1.0, 0.0, 1.0, 1.0, 0.0, 1.0, 0.0, 0.0, 1.0, 0.0, 1.0, 1.0, 0.0, 1.0, 0.0, 0.0, 1.0, 0.0, 1.0, 1.0, 0.0, 1.0, 0.0, 0.0, 1.0, 0.0, 1.0, 1.0, 0.0, 1.0, 0.0, 0.0, 1.0, 0.0, 1.0, 1.0, 0.0, 1.0, 0.0, 0.0, 1.0, 0.0, 1.0, 1.0, 0.0, 1.0, 0.0, 0.0, 1.0, 0.0, 1.0, 1.0, 0.0, 1.0, 0.0, 0.0, 1.0, 0.0, 1.0, 1.0, 0.0, 1.0, 0.0, 0.0, 1.0, 0.0, 1.0, 1.0, 0.0, 1.0, 0.0, 0.0, 1.0, 0.0, 1.0, 1.0, 0.0, 1.0, 0.0, 0.0, 1.0, 0.0, 1.0, 1.0, 0.0, 1.0, 0.0, 0.0, 1.0, 0.0, 1.0, 1.0, 0.0, 1.0, 0.0, 0.0, 1.0, 0.0, 1.0, 1.0, 0.0, 1.0, 0.0, 0.0, 1.0, 0.0, 1.0, 1.0, 0.0, 1.0, 0.0, 0.0, 1.0, 0.0, 1.0, 1.0, 0.0, 1.0, 0.0, 0.0, 1.0, 0.0, 1.0, 1.0, 0.0, 1.0, 0.0, 0.0, 1.0, 0.0, 1.0, 1.0, 0.0, 1.0, 0.0, 0.0, 1.0, 0.0, 1.0, 1.0, 0.0, 1.0, 0.0, 0.0, 1.0, 0.0, 1.0, 1.0, 0.0, 1.0, 0.0, 0.0, 1.0, 0.0, 1.0, 1.0, 0.0, 1.0, 0.0, 0.0, 1.0, 0.0, 1.0, 1.0, 0.0, 1.0, 0.0, 0.0, 1.0, 0.0, 1.0, 1.0, 0.0, 1.0, 0.0, 0.0, 1.0, 0.0, 1.0, 1.0, 0.0, 1.0, 0.0, 0.0, 1.0, 0.0, 1.0, 1.0, 0.0, 1.0, 0.0, 0.0, 1.0, 0.0, 1.0, 1.0, 0.0, 1.0, 0.0, 0.0, 1.0, 0.0, 1.0, 1.0, 0.0, 1.0, 0.0, 0.0, 1.0, 0.0, 1.0, 1.0, 0.0, 1.0, 0.0, 0.0, 1.0, 0.0, 1.0, 1.0, 0.0, 1.0, 0.0, 0.0, 1.0, 0.0, 1.0, 1.0, 0.0, 1.0, 0.0, 0.0, 1.0, 0.0, 1.0, 1.0, 0.0, 1.0, 0.0, 0.0, 1.0, 0.0, 1.0, 1.0, 0.0, 1.0, 0.0, 0.0, 1.0, 0.0, 1.0, 1.0, 0.0, 1.0, 0.0, 0.0, 1.0, 0.0, 1.0, 1.0, 0.0, 1.0, 0.0, 0.0, 1.0, 0.0, 1.0, 1.0, 0.0, 1.0, 0.0, 0.0, 1.0, 0.0, 1.0, 1.0, 0.0, 1.0, 0.0, 0.0, 1.0, 0.0, 1.0, 1.0, 0.0, 1.0, 0.0, 0.0, 1.0, 0.0, 1.0, 1.0, 0.0, 1.0, 0.0, 0.0, 1.0, 0.0, 1.0, 1.0, 0.0, 1.0, 0.0, 0.0, 1.0, 0.0, 1.0, 1.0, 0.0, 1.0, 0.0, 0.0, 1.0, 0.0, 1.0, 1.0, 0.0, 1.0, 0.0, 0.0, 1.0, 0.0, 1.0, 1.0, 0.0, 1.0, 0.0, 0.0, 1.0, 0.0, 1.0, 1.0, 0.0, 1.0, 0.0, 0.0, 1.0, 0.0, 1.0, 1.0, 0.0, 1.0, 0.0, 0.0, 1.0, 0.0, 1.0, 1.0, 0.0, 1.0, 0.0, 0.0, 1.0, 0.0, 1.0, 1.0, 0.0, 1.0, 0.0, 0.0, 1.0, 0.0, 1.0, 1.0, 0.0, 1.0, 0.0, 0.0, 1.0, 0.0, 1.0, 1.0, 0.0, 1.0, 0.0, 0.0, 1.0, 0.0, 1.0, 1.0, 0.0, 1.0, 0.0, 0.0, 1.0, 0.0, 1.0, 1.0, 0.0, 1.0, 0.0, 0.0, 1.0, 0.0, 1.0, 1.0, 0.0, 1.0, 0.0, 0.0, 1.0, 0.0, 1.0, 1.0, 0.0, 1.0, 0.0, 0.0, 1.0, 0.0, 1.0, 1.0, 0.0, 1.0, 0.0, 0.0, 1.0, 0.0, 1.0, 1.0, 0.0, 1.0, 0.0, 0.0, 1.0, 0.0, 1.0, 1.0, 0.0, 1.0, 0.0, 0.0, 1.0, 0.0, 1.0, 1.0, 0.0, 1.0, 0.0, 0.0, 1.0, 0.0, 1.0, 1.0, 0.0, 1.0, 0.0, 0.0, 1.0, 0.0, 1.0, 1.0, 0.0, 1.0, 0.0, 0.0, 1.0, 0.0, 1.0, 1.0, 0.0, 1.0, 0.0, 0.0, 1.0, 0.0, 1.0, 1.0, 0.0, 1.0, 0.0, 0.0, 1.0, 0.0, 1.0, 1.0, 0.0, 1.0, 0.0, 0.0, 1.0, 0.0, 1.0, 1.0, 0.0, 1.0, 0.0, 0.0, 1.0, 0.0, 1.0, 1.0, 0.0, 1.0, 0.0, 0.0, 1.0, 0.0, 1.0, 1.0, 0.0, 1.0, 0.0, 0.0, 1.0, 0.0, 1.0, 1.0, 0.0, 1.0, 0.0, 0.0, 1.0, 0.0, 1.0, 1.0, 0.0, 1.0, 0.0, 0.0, 1.0, 0.0, 1.0, 1.0, 0.0, 1.0, 0.0, 0.0, 1.0, 0.0, 1.0, 1.0, 0.0, 1.0, 0.0, 0.0, 1.0, 0.0, 1.0, 1.0, 0.0, 1.0, 0.0, 0.0, 1.0, 0.0, 1.0, 1.0, 0.0, 1.0, 0.0, 0.0, 1.0, 0.0, 1.0, 1.0, 0.0, 1.0, 0.0, 0.0, 1.0, 0.0, 1.0, 1.0, 0.0, 1.0, 0.0, 0.0, 1.0, 0.0, 1.0, 1.0, 0.0, 1.0, 0.0, 0.0, 1.0, 0.0, 1.0, 1.0, 0.0, 1.0, 0.0, 0.0, 1.0, 0.0, 1.0, 1.0, 0.0, 1.0, 0.0, 0.0, 1.0, 0.0, 1.0, 1.0, 0.0, 1.0, 0.0, 0.0, 1.0, 0.0, 1.0, 1.0, 0.0, 1.0, 0.0, 0.0, 1.0, 0.0, 1.0, 1.0, 0.0, 1.0, 0.0, 0.0, 1.0, 0.0, 1.0, 1.0, 0.0, 1.0, 0.0, 0.0, 1.0, 0.0, 1.0, 1.0, 0.0, 1.0, 0.0, 0.0, 1.0, 0.0, 1.0, 1.0, 0.0, 1.0, 0.0, 0.0, 1.0, 0.0, 1.0, 1.0, 0.0, 1.0, 0.0, 0.0, 1.0, 0.0, 1.0, 1.0, 0.0, 1.0, 0.0, 0.0, 1.0, 0.0, 1.0, 1.0, 0.0, 1.0, 0.0, 0.0, 1.0, 0.0, 1.0, 1.0, 0.0, 1.0, 0.0, 0.0, 1.0, 0.0, 1.0, 1.0, 0.0, 1.0, 0.0, 0.0, 1.0, 0.0, 1.0, 1.0, 0.0, 1.0, 0.0, 0.0, 1.0, 0.0, 1.0, 1.0, 0.0, 1.0, 0.0, 0.0, 1.0, 0.0, 1.0, 1.0, 0.0, 1.0, 0.0, 0.0, 1.0, 0.0, 1.0, 1.0, 0.0, 1.0, 0.0, 0.0, 1.0, 0.0, 1.0, 1.0, 0.0, 1.0, 0.0, 0.0, 1.0, 0.0, 1.0, 1.0, 0.0, 1.0, 0.0, 0.0, 1.0, 0.0, 1.0, 1.0, 0.0, 1.0, 0.0, 0.0, 1.0, 0.0, 1.0, 1.0, 0.0, 1.0, 0.0, 0.0, 1.0, 0.0, 1.0, 1.0, 0.0, 1.0, 0.0, 0.0, 1.0, 0.0, 1.0, 1.0, 0.0, 1.0, 0.0, 0.0, 1.0, 0.0, 1.0, 1.0, 0.0, 1.0, 0.0, 0.0, 1.0, 0.0, 1.0, 1.0, 0.0, 1.0, 0.0, 0.0, 1.0, 0.0, 1.0, 1.0, 0.0, 1.0, 0.0, 0.0, 1.0, 0.0, 1.0, 1.0, 0.0, 1.0, 0.0, 0.0, 1.0, 0.0, 1.0, 1.0, 0.0, 1.0, 0.0, 0.0, 1.0, 0.0, 1.0, 1.0, 0.0, 1.0, 0.0, 0.0, 1.0, 0.0, 1.0, 1.0, 0.0, 1.0, 0.0, 0.0, 1.0, 0.0, 1.0, 1.0, 0.0, 1.0, 0.0, 0.0, 1.0, 0.0, 1.0, 1.0, 0.0, 1.0, 0.0, 0.0, 1.0, 0.0, 1.0, 1.0, 0.0, 1.0, 0.0, 0.0, 1.0, 0.0, 1.0, 1.0, 0.0, 1.0, 0.0, 0.0, 1.0, 0.0, 1.0, 1.0, 0.0, 1.0, 0.0, 0.0, 1.0, 0.0, 1.0, 1.0, 0.0, 1.0, 0.0, 0.0, 1.0, 0.0, 1.0, 1.0, 0.0, 1.0, 0.0, 0.0, 1.0, 0.0, 1.0, 1.0, 0.0, 1.0, 0.0, 0.0, 1.0, 0.0, 1.0, 1.0, 0.0, 1.0, 0.0, 0.0, 1.0, 0.0, 1.0, 1.0, 0.0, 1.0, 0.0, 0.0, 1.0, 0.0, 1.0, 1.0, 0.0, 1.0, 0.0, 0.0, 1.0, 0.0, 1.0, 1.0, 0.0, 1.0, 0.0, 0.0, 1.0, 0.0, 1.0, 1.0, 0.0, 1.0, 0.0, 0.0, 1.0, 0.0, 1.0, 1.0, 0.0, 1.0])
me_circle.materials.append(mat_rings)
me_circle.use_remesh_preserve_volume = False
me_circle.use_remesh_preserve_attributes = False
me_circle.use_mirror_vertex_groups = False
me_circle.update()

# ---- objects
ob_cube = bpy.data.objects.new('Cube', me_cube_002)
ob_barrel_top_bottom = bpy.data.objects.new('barrel_top_bottom', me_cube_001)
ob_barrel_rings = bpy.data.objects.new('barrel_rings', me_circle)
ob_camera_001 = bpy.data.objects.new('Camera.001', cam_camera_001)
ob_lamp_001 = bpy.data.objects.new('Lamp.001', light_spot_001)
ob_lamp_002 = bpy.data.objects.new('Lamp.002', light_spot_002)
ob_lamp_003 = bpy.data.objects.new('Lamp.003', light_spot_005)
ob_lamp_004 = bpy.data.objects.new('Lamp.004', light_lamp_001)
ob_lamp_005 = bpy.data.objects.new('Lamp.005', light_spot_003)

# ---- transforms, parenting, visibility, modifiers, constraints
ob_cube.location = (0.0, 0.0, 0.0)
ob_cube.rotation_euler = (1.571, -0.0, -0.0)
ob_cube.lock_rotations_4d = False
ob_cube.empty_display_type = 'ARROWS'
ob_cube.show_wire = True
ob_cube.lineart.crease_threshold = 0.0
_m = ob_cube.modifiers.new('EdgeSplit', 'EDGE_SPLIT')
ob_barrel_top_bottom.location = (0.0, 0.0, 0.0)
ob_barrel_top_bottom.scale = (0.3299, 0.3299, 0.3299)
ob_barrel_top_bottom.lock_rotations_4d = False
ob_barrel_top_bottom.empty_display_type = 'ARROWS'
ob_barrel_top_bottom.show_wire = True
ob_barrel_top_bottom.lineart.crease_threshold = 0.0
ob_barrel_rings.location = (0.0, 0.0, 0.0)
ob_barrel_rings.scale = (0.1502, 0.1502, 0.1502)
ob_barrel_rings.lock_rotations_4d = False
ob_barrel_rings.empty_display_type = 'ARROWS'
ob_barrel_rings.show_wire = True
ob_barrel_rings.lineart.crease_threshold = 0.0
_m = ob_barrel_rings.modifiers.new('EdgeSplit', 'EDGE_SPLIT')
ob_camera_001.location = (4.191, -13.15, 5.866)
ob_camera_001.rotation_euler = (1.227, 6.285, 0.2982)
ob_camera_001.scale = (1.281, 1.281, 1.281)
ob_camera_001.lock_rotations_4d = False
ob_camera_001.empty_display_type = 'ARROWS'
ob_camera_001.color = (0.0, 0.0, 0.0, 0.0)
ob_camera_001.display_type = 'WIRE'
ob_camera_001.lineart.crease_threshold = 0.0
ob_lamp_001.parent = ob_camera_001
ob_lamp_001.matrix_parent_inverse = Matrix(((0.004358, 1.828, 0.01261, 0.8491), (-0.1574, -0.01219, 1.821, -3.659), (1.821, -0.005428, 0.1574, -9.608), (0.0, 0.0, 0.0, 1.0)))
ob_lamp_001.location = (-0.05559, 10.64, 6.416)
ob_lamp_001.rotation_euler = (0.7747, 0.05455, 9.058)
ob_lamp_001.scale = (1.067, 1.067, 1.067)
ob_lamp_001.lock_rotations_4d = False
ob_lamp_001.empty_display_type = 'ARROWS'
ob_lamp_001.color = (0.0, 0.0, 0.0, 0.0)
ob_lamp_001.lineart.crease_threshold = 0.0
ob_lamp_002.parent = ob_camera_001
ob_lamp_002.matrix_parent_inverse = Matrix(((0.004358, 1.828, 0.01261, 0.8491), (-0.1574, -0.01219, 1.821, -3.659), (1.821, -0.005428, 0.1574, -9.608), (0.0, 0.0, 0.0, 1.0)))
ob_lamp_002.location = (9.713, 3.57, 5.566)
ob_lamp_002.rotation_euler = (1.01, -0.0252, 7.983)
ob_lamp_002.scale = (1.067, 1.067, 1.067)
ob_lamp_002.lock_rotations_4d = False
ob_lamp_002.empty_display_type = 'ARROWS'
ob_lamp_002.color = (0.0, 0.0, 0.0, 0.0)
ob_lamp_002.lineart.crease_threshold = 0.0
ob_lamp_003.parent = ob_camera_001
ob_lamp_003.matrix_parent_inverse = Matrix(((0.004358, 1.828, 0.01261, 0.8491), (-0.1574, -0.01219, 1.821, -3.659), (1.821, -0.005428, 0.1574, -9.608), (0.0, 0.0, 0.0, 1.0)))
ob_lamp_003.location = (-5.403, -7.973, 5.42)
ob_lamp_003.rotation_euler = (0.8952, 0.2534, 5.667)
ob_lamp_003.scale = (0.906, 0.906, 0.906)
ob_lamp_003.lock_rotations_4d = False
ob_lamp_003.empty_display_type = 'ARROWS'
ob_lamp_003.color = (0.0, 0.0, 0.0, 0.0)
ob_lamp_003.lineart.crease_threshold = 0.0
ob_lamp_004.parent = ob_camera_001
ob_lamp_004.matrix_parent_inverse = Matrix(((1.828, -0.006713, 0.01087, -0.01855), (-0.01239, -0.5535, 1.742, -4.563), (-0.003107, -1.742, -0.5535, -9.198), (0.0, 0.0, 0.0, 1.0)))
ob_lamp_004.location = (-0.02798, 10.76, 5.954)
ob_lamp_004.rotation_euler = (-1.277, -0.08331, 6.262)
ob_lamp_004.scale = (1.503, -1.503, 1.503)
ob_lamp_004.lock_rotations_4d = False
ob_lamp_004.empty_display_type = 'ARROWS'
ob_lamp_004.color = (0.0, 0.0, 0.0, 1.0)
ob_lamp_004.lineart.crease_threshold = 0.0
ob_lamp_005.parent = ob_camera_001
ob_lamp_005.matrix_parent_inverse = Matrix(((0.004358, 1.828, 0.01261, 0.8491), (-0.1574, -0.01219, 1.821, -3.659), (1.821, -0.005428, 0.1574, -9.608), (0.0, 0.0, 0.0, 1.0)))
ob_lamp_005.location = (-0.398, -7.311, 1.708)
ob_lamp_005.rotation_euler = (1.245, 0.2744, 8.015)
ob_lamp_005.scale = (1.067, 1.067, 1.067)
ob_lamp_005.lock_rotations_4d = False
ob_lamp_005.empty_display_type = 'ARROWS'
ob_lamp_005.color = (0.0, 0.0, 0.0, 0.0)
ob_lamp_005.lineart.crease_threshold = 0.0

# ---- collection membership
col_collection_1.objects.link(ob_cube)
col_collection_1.objects.link(ob_barrel_top_bottom)
col_collection_1.objects.link(ob_barrel_rings)
col_collection_2.objects.link(ob_camera_001)
col_collection_2.objects.link(ob_lamp_001)
col_collection_2.objects.link(ob_lamp_002)
col_collection_2.objects.link(ob_lamp_003)
col_collection_2.objects.link(ob_lamp_004)
col_collection_2.objects.link(ob_lamp_005)

# ---- scene / render settings (as saved in the file)
scene.camera = ob_camera_001
scene.frame_start = 1; scene.frame_end = 250; scene.frame_set(1)
scene.render.engine = 'BLENDER_EEVEE_NEXT'
scene.render.image_settings.color_mode = 'RGB'
scene.render.image_settings.compression = 90
scene.render.resolution_x = 800
scene.render.resolution_y = 600
scene.render.pixel_aspect_x = 100.0
scene.render.pixel_aspect_y = 100.0
scene.render.fps = 25
scene.render.dither_intensity = 0.0
scene.render.use_compositing = False
scene.render.use_sequencer = False
scene.render.bake_margin = 2
scene.render.bake_bias = 0.0
scene.render.use_stamp_time = False
scene.render.use_stamp_date = False
scene.render.use_stamp_frame = False
scene.render.use_stamp_camera = False
scene.render.use_stamp_scene = False
scene.render.use_stamp_filename = False
scene.render.use_stamp_render_time = False
scene.render.stamp_font_size = 0
scene.cycles.use_denoising = False
scene.cycles.samples = 10
scene.cycles.sampling_pattern = 'TABULATED_SOBOL'
scene.cycles.light_sampling_threshold = 0.0
scene.cycles.use_adaptive_sampling = False
scene.cycles.use_light_tree = False
scene.cycles.blur_glossy = 0.0
scene.cycles.volume_bounces = 1
scene.cycles.pixel_filter_type = 'GAUSSIAN'
scene.cycles.sample_clamp_indirect = 0.0
scene.view_settings.view_transform = 'Raw'
bpy.context.view_layer.update()
